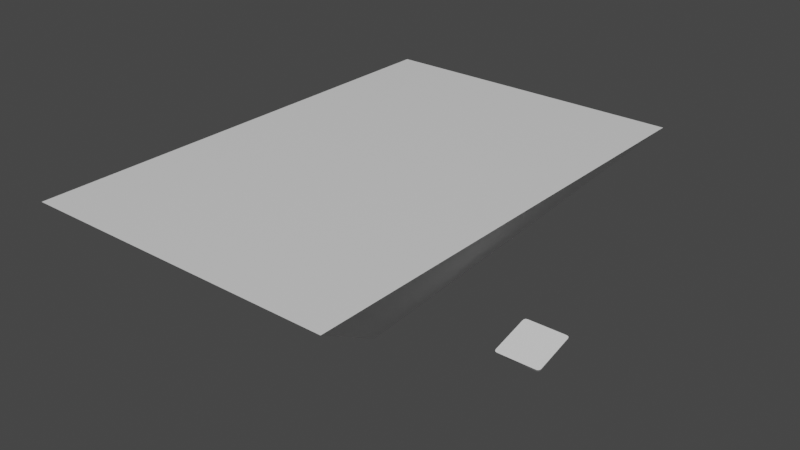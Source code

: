 # Source: Pass_code_lock.blend  (saved by Blender 4.1.24; exported with 4.5.12 LTS)
import bpy
from mathutils import Matrix  # noqa: F401  (used for matrix-valued properties, if any)

bpy.ops.wm.read_factory_settings(use_empty=True)
scene = bpy.context.scene
scene.name = 'Scene'

# ---- collections
col_collection = bpy.data.collections.new('Collection'); scene.collection.children.link(col_collection)

# ---- materials (node trees are filled in below, after node groups)
mat_buttons_001 = bpy.data.materials.new('Buttons.001')
mat_buttons_001.alpha_threshold = 0.0
mat_buttons_001.use_transparent_shadow = False
mat_buttons_001.line_color = (0.0, 0.0, 0.0, 1.0)
mat_box = bpy.data.materials.new('Box')
mat_box.alpha_threshold = 0.0
mat_box.use_transparent_shadow = False
mat_box.line_color = (0.0, 0.0, 0.0, 1.0)

# ---- node groups
ng_auto_smooth = bpy.data.node_groups.new('Auto Smooth', 'GeometryNodeTree')
_s = ng_auto_smooth.interface.new_socket(name='Geometry', in_out='OUTPUT', socket_type='NodeSocketGeometry')
_s = ng_auto_smooth.interface.new_socket(name='Geometry', in_out='INPUT', socket_type='NodeSocketGeometry')
_s = ng_auto_smooth.interface.new_socket(name='Angle', in_out='INPUT', socket_type='NodeSocketFloat')
_s.subtype = 'ANGLE'
_s.min_value = 0.0
_s.max_value = 3.142
ng_auto_smooth.is_modifier = True
_N = ng_auto_smooth.nodes; _L = ng_auto_smooth.links
n0 = _N.new('NodeGroupOutput'); n0.name = 'Group Output'; n0.location = (480, -100)
n1 = _N.new('NodeGroupInput'); n1.name = 'Group Input'; n1.location = (-420, -300)
n2 = _N.new('NodeGroupInput'); n2.name = 'Group Input.001'; n2.location = (-60, -100)
n3 = _N.new('GeometryNodeSetShadeSmooth'); n3.name = 'Set Shade Smooth'; n3.location = (120, -100)
n3.domain = 'EDGE'
n4 = _N.new('GeometryNodeSetShadeSmooth'); n4.name = 'Set Shade Smooth.001'; n4.location = (300, -100)
n5 = _N.new('GeometryNodeInputMeshEdgeAngle'); n5.name = 'Edge Angle'; n5.location = (-420, -220)
n6 = _N.new('GeometryNodeInputEdgeSmooth'); n6.name = 'Is Edge Smooth'; n6.location = (-60, -160)
n7 = _N.new('GeometryNodeInputShadeSmooth'); n7.name = 'Is Face Smooth'; n7.location = (-240, -340)
n8 = _N.new('FunctionNodeBooleanMath'); n8.name = 'Boolean Math'; n8.location = (-60, -220)
n9 = _N.new('FunctionNodeCompare'); n9.name = 'Compare'; n9.location = (-240, -180)
n9.operation = 'LESS_EQUAL'
_L.new(n5.outputs[0], n9.inputs[0])
_L.new(n4.outputs[0], n0.inputs[0])
_L.new(n1.outputs[1], n9.inputs[1])
_L.new(n9.outputs[0], n8.inputs[0])
_L.new(n7.outputs[0], n8.inputs[1])
_L.new(n2.outputs[0], n3.inputs[0])
_L.new(n6.outputs[0], n3.inputs[1])
_L.new(n3.outputs[0], n4.inputs[0])
_L.new(n8.outputs[0], n3.inputs[2])
n0.is_active_output = True

# ---- material node trees
mat_buttons_001.use_nodes = True; mat_buttons_001.node_tree.nodes.clear()
_N = mat_buttons_001.node_tree.nodes; _L = mat_buttons_001.node_tree.links
n0 = _N.new('ShaderNodeOutputMaterial'); n0.name = 'Material Output'; n0.location = (300, 300)
n1 = _N.new('ShaderNodeBsdfPrincipled'); n1.name = 'Principled BSDF'; n1.location = (10, 300)
n1.distribution = 'GGX'
n1.subsurface_method = 'BURLEY'
n1.inputs[2].default_value = 0.4
n1.inputs[3].default_value = 1.45
n1.inputs[27].default_value = (0.0, 0.0, 0.0, 1.0)
n1.inputs[28].default_value = 1.0
_L.new(n1.outputs[0], n0.inputs[0])
n0.is_active_output = True
mat_box.use_nodes = True; mat_box.node_tree.nodes.clear()
_N = mat_box.node_tree.nodes; _L = mat_box.node_tree.links
n0 = _N.new('ShaderNodeOutputMaterial'); n0.name = 'Material Output'; n0.location = (300, 300)
n1 = _N.new('ShaderNodeBsdfPrincipled'); n1.name = 'Principled BSDF'; n1.location = (10, 300)
n1.distribution = 'GGX'
n1.subsurface_method = 'BURLEY'
n1.inputs[2].default_value = 0.4
n1.inputs[3].default_value = 1.45
n1.inputs[27].default_value = (0.0, 0.0, 0.0, 1.0)
n1.inputs[28].default_value = 1.0
_L.new(n1.outputs[0], n0.inputs[0])
n0.is_active_output = True

# ---- world
world_world = bpy.data.worlds.new('World'); scene.world = world_world
world_world.use_nodes = True; world_world.node_tree.nodes.clear()
_N = world_world.node_tree.nodes; _L = world_world.node_tree.links
n0 = _N.new('ShaderNodeOutputWorld'); n0.name = 'World Output'; n0.location = (300, 300)
n1 = _N.new('ShaderNodeBackground'); n1.name = 'Background'; n1.location = (10, 300)
n1.inputs[0].default_value = (0.05088, 0.05088, 0.05088, 1.0)
_L.new(n1.outputs[0], n0.inputs[0])
n0.is_active_output = True
world_world.color = (0.05088, 0.05088, 0.05088)
world_world.use_sun_shadow = False
world_world.sun_shadow_jitter_overblur = 0.0

# ---- meshes
me_cube_014 = bpy.data.meshes.new('Cube.014')
me_cube_014.from_pydata([(-0.3667, 0.3202, -0.1001), (-0.3119, 0.375, -0.1001), (-0.3593, 0.3476, -0.1001), (-0.3393, 0.3676, -0.1001), (0.3119, 0.375, -0.1001), (0.3667, 0.3202, -0.1001), (0.3393, 0.3676, -0.1001), (0.3593, 0.3476, -0.1001), (0.3667, -0.3202, -0.09993), (0.3119, -0.375, -0.09992), (0.3593, -0.3476, -0.09992), (0.3393, -0.3677, -0.09992), (-0.3119, -0.375, -0.09992), (-0.3667, -0.3202, -0.09993), (-0.3393, -0.3677, -0.09992), (-0.3593, -0.3476, -0.09992), (0.4167, 0.3702, -8.114e-05), (0.3619, 0.425, -9.306e-05), (0.4093, 0.3976, -8.709e-05), (0.3893, 0.4177, -9.152e-05), (-0.3619, 0.425, -9.3e-05), (-0.4167, 0.3702, -8.096e-05), (-0.3893, 0.4177, -9.143e-05), (-0.4093, 0.3976, -8.698e-05), (-0.4167, -0.3702, 8.125e-05), (-0.3619, -0.425, 9.318e-05), (-0.4093, -0.3976, 8.717e-05), (-0.3893, -0.4177, 9.16e-05), (0.3619, -0.425, 9.312e-05), (0.4167, -0.3702, 8.107e-05), (0.3893, -0.4177, 9.151e-05), (0.4093, -0.3976, 8.705e-05)], [], [(0, 13, 24, 21), (0, 1, 5), (8, 5, 16, 29), (12, 9, 28, 25), (16, 5, 7, 18), (18, 7, 6, 19), (19, 6, 4, 17), (0, 21, 23, 2), (2, 23, 22, 3), (3, 22, 20, 1), (12, 25, 27, 14), (14, 27, 26, 15), (15, 26, 24, 13), (28, 9, 11, 30), (30, 11, 10, 31), (31, 10, 8, 29), (4, 1, 20, 17), (24, 25, 29), (29, 16, 21), (16, 18, 17), (18, 19, 17), (17, 20, 21), (20, 22, 21), (22, 23, 21), (21, 24, 29), (24, 26, 25), (26, 27, 25), (25, 28, 29), (28, 30, 29), (30, 31, 29), (16, 17, 21), (1, 4, 5), (4, 6, 5), (6, 7, 5), (5, 8, 13), (8, 10, 9), (10, 11, 9), (9, 12, 13), (12, 14, 13), (14, 15, 13), (13, 0, 5), (0, 2, 1), (2, 3, 1), (8, 9, 13)])
me_cube_014.polygons.foreach_set('use_smooth', [True] * 44)
_uv = me_cube_014.uv_layers.new(name='UVMap')
_uv.uv.foreach_set('vector', [0.4056, 0.3217, 0.4056, 0.2505, 0.4139, 0.245, 0.4139, 0.3272, 0.4056, 0.3217, 0.3964, 0.3278, 0.2833, 0.3217, 0.2833, 0.2505, 0.2833, 0.3217, 0.275, 0.3272, 0.275, 0.245, 0.3964, 0.2444, 0.2925, 0.2444, 0.2841, 0.2389, 0.4048, 0.2389, 0.275, 0.3272, 0.2833, 0.3217, 0.2839, 0.3247, 0.2752, 0.3303, 0.2752, 0.3303, 0.2839, 0.3247, 0.2879, 0.3274, 0.2796, 0.3332, 0.2796, 0.3332, 0.2879, 0.3274, 0.2925, 0.3278, 0.2841, 0.3333, 0.4056, 0.3217, 0.4139, 0.3272, 0.4136, 0.3303, 0.405, 0.3247, 0.405, 0.3247, 0.4136, 0.3303, 0.4093, 0.3332, 0.401, 0.3274, 0.401, 0.3274, 0.4093, 0.3332, 0.4048, 0.3333, 0.3964, 0.3278, 0.3964, 0.2444, 0.4048, 0.2389, 0.4093, 0.2391, 0.401, 0.2448, 0.401, 0.2448, 0.4093, 0.2391, 0.4136, 0.2419, 0.405, 0.2475, 0.405, 0.2475, 0.4136, 0.2419, 0.4139, 0.245, 0.4056, 0.2505, 0.2841, 0.2389, 0.2925, 0.2444, 0.2879, 0.2448, 0.2796, 0.2391, 0.2796, 0.2391, 0.2879, 0.2448, 0.2839, 0.2475, 0.2752, 0.2419, 0.2752, 0.2419, 0.2839, 0.2475, 0.2833, 0.2505, 0.275, 0.245, 0.2925, 0.3278, 0.3964, 0.3278, 0.4048, 0.3333, 0.2841, 0.3333, 0.4139, 0.245, 0.4048, 0.2389, 0.275, 0.245, 0.275, 0.245, 0.275, 0.3272, 0.4139, 0.3272, 0.275, 0.3272, 0.2752, 0.3303, 0.2841, 0.3333, 0.2752, 0.3303, 0.2796, 0.3332, 0.2841, 0.3333, 0.2841, 0.3333, 0.4048, 0.3333, 0.4139, 0.3272, 0.4048, 0.3333, 0.4093, 0.3332, 0.4139, 0.3272, 0.4093, 0.3332, 0.4136, 0.3303, 0.4139, 0.3272, 0.4139, 0.3272, 0.4139, 0.245, 0.275, 0.245, 0.4139, 0.245, 0.4136, 0.2419, 0.4048, 0.2389, 0.4136, 0.2419, 0.4093, 0.2391, 0.4048, 0.2389, 0.4048, 0.2389, 0.2841, 0.2389, 0.275, 0.245, 0.2841, 0.2389, 0.2796, 0.2391, 0.275, 0.245, 0.2796, 0.2391, 0.2752, 0.2419, 0.275, 0.245, 0.275, 0.3272, 0.2841, 0.3333, 0.4139, 0.3272, 0.3964, 0.3278, 0.2925, 0.3278, 0.2833, 0.3217, 0.2925, 0.3278, 0.2879, 0.3274, 0.2833, 0.3217, 0.2879, 0.3274, 0.2839, 0.3247, 0.2833, 0.3217, 0.2833, 0.3217, 0.2833, 0.2505, 0.4056, 0.2505, 0.2833, 0.2505, 0.2839, 0.2475, 0.2925, 0.2444, 0.2839, 0.2475, 0.2879, 0.2448, 0.2925, 0.2444, 0.2925, 0.2444, 0.3964, 0.2444, 0.4056, 0.2505, 0.3964, 0.2444, 0.401, 0.2448, 0.4056, 0.2505, 0.401, 0.2448, 0.405, 0.2475, 0.4056, 0.2505, 0.4056, 0.2505, 0.4056, 0.3217, 0.2833, 0.3217, 0.4056, 0.3217, 0.405, 0.3247, 0.3964, 0.3278, 0.405, 0.3247, 0.401, 0.3274, 0.3964, 0.3278, 0.2833, 0.2505, 0.2925, 0.2444, 0.4056, 0.2505])
me_cube_014.materials.append(mat_buttons_001)
me_cube_014.use_remesh_preserve_volume = False
me_cube_014.use_remesh_preserve_attributes = False
me_cube_014.use_mirror_vertex_groups = False
me_cube_014.update()
me_cube = bpy.data.meshes.new('Cube')
me_cube.from_pydata([(-3.0, -4.5, 3.934e-07), (3.0, -4.5, 3.934e-07), (-3.0, 4.5, -3.934e-07), (3.0, 4.5, -3.934e-07), (1.4, -1.688, -2.003), (1.38, 2.946, -0.8281), (-1.38, 2.946, -0.8281), (-1.4, -1.688, -2.003), (-1.4, 2.0, -1.084), (1.4, 2.0, -1.084), (-1.38, 2.208, -1.012), (-1.5, -1.785, -2.027), (1.5, -1.785, -2.027), (1.38, 2.208, -1.012), (-1.4, 1.078, -1.314), (-1.4, 0.156, -1.544), (-1.4, -0.7658, -1.773), (1.4, -0.7658, -1.773), (1.4, 0.156, -1.544), (1.4, 1.078, -1.314), (-0.4667, -1.688, -2.003), (0.4667, -1.688, -2.003), (0.4667, 2.0, -1.084), (-0.4667, 2.0, -1.084), (0.4667, 1.078, -1.314), (-0.4667, 1.078, -1.314), (0.4667, 0.156, -1.544), (-0.4667, 0.156, -1.544), (0.4667, -0.7658, -1.773), (-0.4667, -0.7658, -1.773), (-1.5, 3.067, -0.8185), (1.5, 3.067, -0.8185), (1.5, 2.097, -1.06), (-1.5, 2.097, -1.06), (-1.4, 2.97, -0.8427), (1.4, 2.97, -0.8427), (1.4, 2.194, -1.036), (-1.4, 2.194, -1.036), (1.35, -0.8675, -1.799), (1.295, -0.8144, -1.785), (1.385, -0.78, -1.777), (1.343, -0.8409, -1.792), (1.323, -0.8215, -1.787), (0.5714, -0.8144, -1.785), (0.5167, -0.8675, -1.799), (0.4813, -0.78, -1.777), (0.5441, -0.8215, -1.787), (0.524, -0.8409, -1.792), (0.5167, -1.586, -1.978), (0.5714, -1.639, -1.991), (0.4813, -1.673, -1.999), (0.524, -1.613, -1.984), (0.5441, -1.632, -1.989), (1.295, -1.639, -1.991), (1.35, -1.586, -1.978), (1.385, -1.673, -1.999), (1.323, -1.632, -1.989), (1.343, -1.613, -1.984), (1.35, 1.898, -1.11), (1.295, 1.951, -1.097), (1.385, 1.985, -1.088), (1.343, 1.925, -1.103), (1.323, 1.944, -1.098), (0.5714, 1.951, -1.097), (0.5167, 1.898, -1.11), (0.4813, 1.985, -1.088), (0.5441, 1.944, -1.098), (0.524, 1.925, -1.103), (0.5167, 1.179, -1.289), (0.5714, 1.126, -1.302), (0.4813, 1.092, -1.311), (0.524, 1.153, -1.295), (0.5441, 1.133, -1.3), (1.295, 1.126, -1.302), (1.35, 1.179, -1.289), (1.385, 1.092, -1.311), (1.323, 1.133, -1.3), (1.343, 1.153, -1.295), (1.35, 0.9762, -1.339), (1.295, 1.029, -1.326), (1.385, 1.064, -1.318), (1.343, 1.003, -1.333), (1.323, 1.022, -1.328), (0.5714, 1.029, -1.326), (0.5167, 0.9762, -1.339), (0.4813, 1.064, -1.318), (0.5441, 1.022, -1.328), (0.524, 1.003, -1.333), (0.5167, 0.2577, -1.518), (0.5714, 0.2045, -1.532), (0.4813, 0.1702, -1.54), (0.524, 0.2311, -1.525), (0.5441, 0.2116, -1.53), (1.295, 0.2045, -1.532), (1.35, 0.2577, -1.518), (1.385, 0.1702, -1.54), (1.323, 0.2116, -1.53), (1.343, 0.2311, -1.525), (1.35, 0.05433, -1.569), (1.295, 0.1075, -1.556), (1.385, 0.1418, -1.547), (1.343, 0.0809, -1.562), (1.323, 0.1004, -1.558), (0.5714, 0.1075, -1.556), (0.5167, 0.05433, -1.569), (0.4813, 0.1418, -1.547), (0.5441, 0.1004, -1.558), (0.524, 0.0809, -1.562), (0.5167, -0.6642, -1.748), (0.5714, -0.7173, -1.761), (0.4813, -0.7516, -1.77), (0.524, -0.6907, -1.755), (0.5441, -0.7102, -1.759), (1.295, -0.7173, -1.761), (1.35, -0.6642, -1.748), (1.385, -0.7516, -1.77), (1.323, -0.7102, -1.759), (1.343, -0.6907, -1.755), (-0.5167, 0.05433, -1.569), (-0.5714, 0.1075, -1.556), (-0.4813, 0.1418, -1.547), (-0.524, 0.0809, -1.562), (-0.5441, 0.1004, -1.558), (-1.295, 0.1075, -1.556), (-1.35, 0.05433, -1.569), (-1.385, 0.1418, -1.547), (-1.323, 0.1004, -1.558), (-1.343, 0.0809, -1.562), (-1.35, -0.6642, -1.748), (-1.295, -0.7173, -1.761), (-1.385, -0.7516, -1.77), (-1.343, -0.6907, -1.755), (-1.323, -0.7102, -1.759), (-0.5714, -0.7173, -1.761), (-0.5167, -0.6642, -1.748), (-0.4813, -0.7516, -1.77), (-0.5441, -0.7102, -1.759), (-0.524, -0.6907, -1.755), (0.4167, 0.05433, -1.569), (0.3619, 0.1075, -1.556), (0.452, 0.1418, -1.547), (0.4093, 0.0809, -1.562), (0.3893, 0.1004, -1.558), (-0.3619, 0.1075, -1.556), (-0.4167, 0.05433, -1.569), (-0.452, 0.1418, -1.547), (-0.3893, 0.1004, -1.558), (-0.4093, 0.0809, -1.562), (-0.4167, -0.6642, -1.748), (-0.3619, -0.7173, -1.761), (-0.452, -0.7516, -1.77), (-0.4093, -0.6907, -1.755), (-0.3893, -0.7102, -1.759), (0.3619, -0.7173, -1.761), (0.4167, -0.6642, -1.748), (0.452, -0.7516, -1.77), (0.3893, -0.7102, -1.759), (0.4093, -0.6907, -1.755), (-0.5167, 0.9762, -1.339), (-0.5714, 1.029, -1.326), (-0.4813, 1.064, -1.318), (-0.524, 1.003, -1.333), (-0.5441, 1.022, -1.328), (-1.295, 1.029, -1.326), (-1.35, 0.9762, -1.339), (-1.385, 1.064, -1.318), (-1.323, 1.022, -1.328), (-1.343, 1.003, -1.333), (-1.35, 0.2577, -1.518), (-1.295, 0.2045, -1.532), (-1.385, 0.1702, -1.54), (-1.343, 0.2311, -1.525), (-1.323, 0.2116, -1.53), (-0.5714, 0.2045, -1.532), (-0.5167, 0.2577, -1.518), (-0.4813, 0.1702, -1.54), (-0.5441, 0.2116, -1.53), (-0.524, 0.2311, -1.525), (0.4167, 0.9762, -1.339), (0.3619, 1.029, -1.326), (0.452, 1.064, -1.318), (0.4093, 1.003, -1.333), (0.3893, 1.022, -1.328), (-0.3619, 1.029, -1.326), (-0.4167, 0.9762, -1.339), (-0.452, 1.064, -1.318), (-0.3893, 1.022, -1.328), (-0.4093, 1.003, -1.333), (-0.4167, 0.2577, -1.518), (-0.3619, 0.2045, -1.532), (-0.452, 0.1702, -1.54), (-0.4093, 0.2311, -1.525), (-0.3893, 0.2116, -1.53), (0.3619, 0.2045, -1.532), (0.4167, 0.2577, -1.518), (0.452, 0.1702, -1.54), (0.3893, 0.2116, -1.53), (0.4093, 0.2311, -1.525), (-0.5167, 1.898, -1.11), (-0.5714, 1.951, -1.097), (-0.4813, 1.985, -1.088), (-0.524, 1.925, -1.103), (-0.5441, 1.944, -1.098), (-1.295, 1.951, -1.097), (-1.35, 1.898, -1.11), (-1.385, 1.985, -1.088), (-1.323, 1.944, -1.098), (-1.343, 1.925, -1.103), (-1.35, 1.179, -1.289), (-1.295, 1.126, -1.302), (-1.385, 1.092, -1.311), (-1.343, 1.153, -1.295), (-1.323, 1.133, -1.3), (-0.5714, 1.126, -1.302), (-0.5167, 1.179, -1.289), (-0.4813, 1.092, -1.311), (-0.5441, 1.133, -1.3), (-0.524, 1.153, -1.295), (0.4167, 1.898, -1.11), (0.3619, 1.951, -1.097), (0.452, 1.985, -1.088), (0.4093, 1.925, -1.103), (0.3893, 1.944, -1.098), (-0.3619, 1.951, -1.097), (-0.4167, 1.898, -1.11), (-0.452, 1.985, -1.088), (-0.3893, 1.944, -1.098), (-0.4093, 1.925, -1.103), (-0.4167, 1.179, -1.289), (-0.3619, 1.126, -1.302), (-0.452, 1.092, -1.311), (-0.4093, 1.153, -1.295), (-0.3893, 1.133, -1.3), (0.3619, 1.126, -1.302), (0.4167, 1.179, -1.289), (0.452, 1.092, -1.311), (0.3893, 1.133, -1.3), (0.4093, 1.153, -1.295), (-0.5167, -0.8675, -1.799), (-0.5714, -0.8144, -1.785), (-0.4813, -0.78, -1.777), (-0.524, -0.8409, -1.792), (-0.5441, -0.8215, -1.787), (-1.295, -0.8144, -1.785), (-1.35, -0.8675, -1.799), (-1.385, -0.78, -1.777), (-1.323, -0.8215, -1.787), (-1.343, -0.8409, -1.792), (-1.35, -1.586, -1.978), (-1.295, -1.639, -1.991), (-1.385, -1.673, -1.999), (-1.343, -1.613, -1.984), (-1.323, -1.632, -1.989), (-0.5714, -1.639, -1.991), (-0.5167, -1.586, -1.978), (-0.4813, -1.673, -1.999), (-0.5441, -1.632, -1.989), (-0.524, -1.613, -1.984), (0.4167, -0.8675, -1.799), (0.3619, -0.8144, -1.785), (0.452, -0.78, -1.777), (0.4093, -0.8409, -1.792), (0.3893, -0.8215, -1.787), (-0.3619, -0.8144, -1.785), (-0.4167, -0.8675, -1.799), (-0.452, -0.78, -1.777), (-0.3893, -0.8215, -1.787), (-0.4093, -0.8409, -1.792), (-0.4167, -1.586, -1.978), (-0.3619, -1.639, -1.991), (-0.452, -1.673, -1.999), (-0.4093, -1.613, -1.984), (-0.3893, -1.632, -1.989), (0.3619, -1.639, -1.991), (0.4167, -1.586, -1.978), (0.452, -1.673, -1.999), (0.3893, -1.632, -1.989), (0.4093, -1.613, -1.984), (1.288, -0.9221, -1.51), (1.233, -0.869, -1.497), (1.28, -0.8956, -1.504), (1.26, -0.8761, -1.499), (0.5092, -0.869, -1.497), (0.4544, -0.9221, -1.51), (0.4818, -0.8761, -1.499), (0.4618, -0.8956, -1.504), (0.4544, -1.641, -1.689), (0.5092, -1.694, -1.702), (0.4618, -1.667, -1.696), (0.4818, -1.687, -1.701), (1.233, -1.694, -1.702), (1.288, -1.641, -1.689), (1.26, -1.687, -1.701), (1.28, -1.667, -1.696), (1.288, 1.843, -0.8214), (1.233, 1.897, -0.8082), (1.28, 1.87, -0.8148), (1.26, 1.889, -0.8099), (0.5092, 1.897, -0.8082), (0.4544, 1.843, -0.8214), (0.4818, 1.889, -0.8099), (0.4618, 1.87, -0.8148), (0.4544, 1.125, -1.0), (0.5092, 1.072, -1.014), (0.4618, 1.098, -1.007), (0.4818, 1.079, -1.012), (1.233, 1.072, -1.014), (1.288, 1.125, -1.0), (1.26, 1.079, -1.012), (1.28, 1.098, -1.007), (1.288, 0.9215, -1.051), (1.233, 0.9747, -1.038), (1.28, 0.9481, -1.044), (1.26, 0.9676, -1.04), (0.5092, 0.9747, -1.038), (0.4544, 0.9215, -1.051), (0.4818, 0.9676, -1.04), (0.4618, 0.9481, -1.044), (0.4544, 0.203, -1.23), (0.5092, 0.1499, -1.243), (0.4618, 0.1764, -1.237), (0.4818, 0.157, -1.241), (1.233, 0.1499, -1.243), (1.288, 0.203, -1.23), (1.26, 0.157, -1.241), (1.28, 0.1764, -1.237), (1.288, -0.0003081, -1.281), (1.233, 0.05284, -1.267), (1.28, 0.02627, -1.274), (1.26, 0.04572, -1.269), (0.5092, 0.05284, -1.267), (0.4544, -0.0003084, -1.281), (0.4818, 0.04572, -1.269), (0.4618, 0.02627, -1.274), (0.4544, -0.7188, -1.46), (0.5092, -0.772, -1.473), (0.4618, -0.7454, -1.466), (0.4818, -0.7648, -1.471), (1.233, -0.772, -1.473), (1.288, -0.7188, -1.46), (1.26, -0.7648, -1.471), (1.28, -0.7454, -1.466), (-0.5789, -0.0003088, -1.281), (-0.6337, 0.05284, -1.267), (-0.5862, 0.02627, -1.274), (-0.6063, 0.04572, -1.269), (-1.357, 0.05284, -1.267), (-1.412, -0.0003091, -1.281), (-1.385, 0.04572, -1.269), (-1.405, 0.02627, -1.274), (-1.412, -0.7188, -1.46), (-1.357, -0.772, -1.473), (-1.405, -0.7454, -1.466), (-1.385, -0.7648, -1.471), (-0.6337, -0.772, -1.473), (-0.5789, -0.7188, -1.46), (-0.6063, -0.7648, -1.471), (-0.5862, -0.7454, -1.466), (0.3544, -0.0003085, -1.281), (0.2997, 0.05284, -1.267), (0.3471, 0.02627, -1.274), (0.327, 0.04572, -1.269), (-0.4241, 0.05284, -1.267), (-0.4789, -0.0003088, -1.281), (-0.4515, 0.04572, -1.269), (-0.4716, 0.02627, -1.274), (-0.4789, -0.7188, -1.46), (-0.4241, -0.772, -1.473), (-0.4716, -0.7454, -1.466), (-0.4515, -0.7648, -1.471), (0.2997, -0.772, -1.473), (0.3544, -0.7188, -1.46), (0.327, -0.7648, -1.471), (0.3471, -0.7454, -1.466), (-0.5789, 0.9215, -1.051), (-0.6337, 0.9747, -1.038), (-0.5862, 0.9481, -1.044), (-0.6063, 0.9676, -1.04), (-1.357, 0.9747, -1.038), (-1.412, 0.9215, -1.051), (-1.385, 0.9675, -1.04), (-1.405, 0.9481, -1.044), (-1.412, 0.203, -1.23), (-1.357, 0.1499, -1.243), (-1.405, 0.1764, -1.237), (-1.385, 0.157, -1.241), (-0.6337, 0.1499, -1.243), (-0.5789, 0.203, -1.23), (-0.6063, 0.157, -1.241), (-0.5862, 0.1764, -1.237), (0.3544, 0.9215, -1.051), (0.2997, 0.9747, -1.038), (0.3471, 0.9481, -1.044), (0.327, 0.9676, -1.04), (-0.4241, 0.9747, -1.038), (-0.4789, 0.9215, -1.051), (-0.4515, 0.9676, -1.04), (-0.4716, 0.9481, -1.044), (-0.4789, 0.203, -1.23), (-0.4241, 0.1499, -1.243), (-0.4716, 0.1764, -1.237), (-0.4515, 0.157, -1.241), (0.2997, 0.1499, -1.243), (0.3544, 0.203, -1.23), (0.327, 0.157, -1.241), (0.3471, 0.1764, -1.237), (-0.5789, 1.843, -0.8214), (-0.6337, 1.897, -0.8082), (-0.5862, 1.87, -0.8148), (-0.6063, 1.889, -0.8099), (-1.357, 1.897, -0.8082), (-1.412, 1.843, -0.8214), (-1.385, 1.889, -0.8099), (-1.405, 1.87, -0.8148), (-1.412, 1.125, -1.0), (-1.357, 1.072, -1.014), (-1.405, 1.098, -1.007), (-1.385, 1.079, -1.012), (-0.6337, 1.072, -1.014), (-0.5789, 1.125, -1.0), (-0.6063, 1.079, -1.012), (-0.5862, 1.098, -1.007), (0.3544, 1.843, -0.8214), (0.2997, 1.897, -0.8082), (0.3471, 1.87, -0.8148), (0.327, 1.889, -0.8099), (-0.4241, 1.897, -0.8082), (-0.4789, 1.843, -0.8214), (-0.4515, 1.889, -0.8099), (-0.4716, 1.87, -0.8148), (-0.4789, 1.125, -1.0), (-0.4241, 1.072, -1.014), (-0.4716, 1.098, -1.007), (-0.4515, 1.079, -1.012), (0.2997, 1.072, -1.014), (0.3544, 1.125, -1.0), (0.327, 1.079, -1.012), (0.3471, 1.098, -1.007), (-0.5789, -0.9221, -1.51), (-0.6337, -0.869, -1.497), (-0.5862, -0.8956, -1.504), (-0.6063, -0.8761, -1.499), (-1.357, -0.869, -1.497), (-1.412, -0.9221, -1.51), (-1.385, -0.8761, -1.499), (-1.405, -0.8956, -1.504), (-1.412, -1.641, -1.689), (-1.357, -1.694, -1.702), (-1.405, -1.667, -1.696), (-1.385, -1.687, -1.701), (-0.6337, -1.694, -1.702), (-0.5789, -1.641, -1.689), (-0.6063, -1.687, -1.701), (-0.5862, -1.667, -1.696), (0.3544, -0.9221, -1.51), (0.2997, -0.869, -1.497), (0.3471, -0.8956, -1.504), (0.327, -0.8761, -1.499), (-0.4241, -0.869, -1.497), (-0.4789, -0.9221, -1.51), (-0.4515, -0.8761, -1.499), (-0.4716, -0.8956, -1.504), (-0.4789, -1.641, -1.689), (-0.4241, -1.694, -1.702), (-0.4716, -1.667, -1.696), (-0.4515, -1.687, -1.701), (0.2997, -1.694, -1.702), (0.3544, -1.641, -1.689), (0.327, -1.687, -1.701), (0.3471, -1.667, -1.696)], [], [(30, 2, 3, 31), (1, 12, 3), (2, 0, 1, 3), (0, 11, 12, 1), (30, 33, 11, 2), (6, 5, 13, 10), (8, 14, 15, 16, 7, 11, 33), (7, 20, 21, 4, 12, 11), (4, 17, 18, 19, 9, 32, 12), (9, 22, 23, 8, 33, 32), (17, 4, 55, 54, 38, 40), (21, 28, 45, 44, 48, 50), (22, 9, 60, 59, 63, 65), (4, 21, 50, 49, 53, 55), (9, 19, 75, 74, 58, 60), (24, 22, 65, 64, 68, 70), (24, 19, 80, 79, 83, 85), (19, 24, 70, 69, 73, 75), (19, 18, 95, 94, 78, 80), (26, 24, 85, 84, 88, 90), (26, 18, 100, 99, 103, 105), (18, 26, 90, 89, 93, 95), (18, 17, 115, 114, 98, 100), (28, 26, 105, 104, 108, 110), (15, 27, 120, 119, 123, 125), (17, 28, 110, 109, 113, 115), (27, 29, 135, 134, 118, 120), (16, 15, 125, 124, 128, 130), (27, 26, 140, 139, 143, 145), (29, 16, 130, 129, 133, 135), (26, 28, 155, 154, 138, 140), (29, 27, 145, 144, 148, 150), (14, 25, 160, 159, 163, 165), (28, 29, 150, 149, 153, 155), (25, 27, 175, 174, 158, 160), (15, 14, 165, 164, 168, 170), (25, 24, 180, 179, 183, 185), (27, 15, 170, 169, 173, 175), (24, 26, 195, 194, 178, 180), (27, 25, 185, 184, 188, 190), (8, 23, 200, 199, 203, 205), (26, 27, 190, 189, 193, 195), (23, 25, 215, 214, 198, 200), (14, 8, 205, 204, 208, 210), (23, 22, 220, 219, 223, 225), (25, 14, 210, 209, 213, 215), (22, 24, 235, 234, 218, 220), (25, 23, 225, 224, 228, 230), (16, 29, 240, 239, 243, 245), (24, 25, 230, 229, 233, 235), (29, 20, 255, 254, 238, 240), (7, 16, 245, 244, 248, 250), (29, 28, 260, 259, 263, 265), (20, 7, 250, 249, 253, 255), (28, 21, 275, 274, 258, 260), (20, 29, 265, 264, 268, 270), (21, 20, 270, 269, 273, 275), (35, 34, 30, 31), (36, 35, 31, 32), (34, 37, 33, 30), (37, 36, 32, 33), (5, 6, 34, 35), (13, 5, 35, 36), (6, 10, 37, 34), (10, 13, 36, 37), (28, 17, 40, 39, 43, 45), (38, 41, 40), (41, 42, 40), (42, 39, 40), (43, 46, 45), (46, 47, 45), (47, 44, 45), (48, 51, 50), (51, 52, 50), (52, 49, 50), (53, 56, 55), (56, 57, 55), (57, 54, 55), (58, 61, 60), (61, 62, 60), (62, 59, 60), (63, 66, 65), (66, 67, 65), (67, 64, 65), (68, 71, 70), (71, 72, 70), (72, 69, 70), (73, 76, 75), (76, 77, 75), (77, 74, 75), (78, 81, 80), (81, 82, 80), (82, 79, 80), (83, 86, 85), (86, 87, 85), (87, 84, 85), (88, 91, 90), (91, 92, 90), (92, 89, 90), (93, 96, 95), (96, 97, 95), (97, 94, 95), (98, 101, 100), (101, 102, 100), (102, 99, 100), (103, 106, 105), (106, 107, 105), (107, 104, 105), (108, 111, 110), (111, 112, 110), (112, 109, 110), (113, 116, 115), (116, 117, 115), (117, 114, 115), (118, 121, 120), (121, 122, 120), (122, 119, 120), (123, 126, 125), (126, 127, 125), (127, 124, 125), (128, 131, 130), (131, 132, 130), (132, 129, 130), (133, 136, 135), (136, 137, 135), (137, 134, 135), (138, 141, 140), (141, 142, 140), (142, 139, 140), (143, 146, 145), (146, 147, 145), (147, 144, 145), (148, 151, 150), (151, 152, 150), (152, 149, 150), (153, 156, 155), (156, 157, 155), (157, 154, 155), (158, 161, 160), (161, 162, 160), (162, 159, 160), (163, 166, 165), (166, 167, 165), (167, 164, 165), (168, 171, 170), (171, 172, 170), (172, 169, 170), (173, 176, 175), (176, 177, 175), (177, 174, 175), (178, 181, 180), (181, 182, 180), (182, 179, 180), (183, 186, 185), (186, 187, 185), (187, 184, 185), (188, 191, 190), (191, 192, 190), (192, 189, 190), (193, 196, 195), (196, 197, 195), (197, 194, 195), (198, 201, 200), (201, 202, 200), (202, 199, 200), (203, 206, 205), (206, 207, 205), (207, 204, 205), (208, 211, 210), (211, 212, 210), (212, 209, 210), (213, 216, 215), (216, 217, 215), (217, 214, 215), (218, 221, 220), (221, 222, 220), (222, 219, 220), (223, 226, 225), (226, 227, 225), (227, 224, 225), (228, 231, 230), (231, 232, 230), (232, 229, 230), (233, 236, 235), (236, 237, 235), (237, 234, 235), (238, 241, 240), (241, 242, 240), (242, 239, 240), (243, 246, 245), (246, 247, 245), (247, 244, 245), (248, 251, 250), (251, 252, 250), (252, 249, 250), (253, 256, 255), (256, 257, 255), (257, 254, 255), (258, 261, 260), (261, 262, 260), (262, 259, 260), (263, 266, 265), (266, 267, 265), (267, 264, 265), (268, 271, 270), (271, 272, 270), (272, 269, 270), (273, 276, 275), (276, 277, 275), (277, 274, 275), (2, 11, 0), (3, 12, 32, 31), (151, 148, 366, 368), (41, 38, 278, 280), (168, 164, 379, 382), (262, 261, 456, 457), (152, 151, 368, 369), (42, 41, 280, 281), (158, 174, 387, 374), (259, 262, 457, 455), (149, 152, 369, 367), (226, 223, 426, 428), (39, 42, 281, 279), (173, 169, 383, 386), (116, 113, 338, 340), (227, 226, 428, 429), (183, 179, 391, 394), (117, 116, 340, 341), (224, 227, 429, 427), (188, 184, 395, 398), (114, 117, 341, 339), (191, 188, 398, 400), (81, 78, 310, 312), (178, 194, 403, 390), (192, 191, 400, 401), (82, 81, 312, 313), (193, 189, 399, 402), (189, 192, 401, 399), (266, 263, 458, 460), (79, 82, 313, 311), (156, 153, 370, 372), (46, 43, 282, 284), (203, 199, 407, 410), (267, 266, 460, 461), (157, 156, 372, 373), (47, 46, 284, 285), (208, 204, 411, 414), (264, 267, 461, 459), (154, 157, 373, 371), (231, 228, 430, 432), (44, 47, 285, 283), (198, 214, 419, 406), (121, 118, 342, 344), (232, 231, 432, 433), (213, 209, 415, 418), (122, 121, 344, 345), (229, 232, 433, 431), (223, 219, 423, 426), (119, 122, 345, 343), (196, 193, 402, 404), (86, 83, 314, 316), (228, 224, 427, 430), (197, 196, 404, 405), (87, 86, 316, 317), (218, 234, 435, 422), (194, 197, 405, 403), (271, 268, 462, 464), (84, 87, 317, 315), (161, 158, 374, 376), (51, 48, 286, 288), (233, 229, 431, 434), (272, 271, 464, 465), (162, 161, 376, 377), (52, 51, 288, 289), (243, 239, 439, 442), (269, 272, 465, 463), (159, 162, 377, 375), (236, 233, 434, 436), (49, 52, 289, 287), (248, 244, 443, 446), (126, 123, 346, 348), (237, 236, 436, 437), (238, 254, 451, 438), (127, 126, 348, 349), (234, 237, 437, 435), (253, 249, 447, 450), (124, 127, 349, 347), (201, 198, 406, 408), (91, 88, 318, 320), (263, 259, 455, 458), (202, 201, 408, 409), (92, 91, 320, 321), (268, 264, 459, 462), (199, 202, 409, 407), (276, 273, 466, 468), (89, 92, 321, 319), (166, 163, 378, 380), (56, 53, 290, 292), (258, 274, 467, 454), (277, 276, 468, 469), (167, 166, 380, 381), (57, 56, 292, 293), (273, 269, 463, 466), (274, 277, 469, 467), (164, 167, 381, 379), (241, 238, 438, 440), (54, 57, 293, 291), (131, 128, 350, 352), (242, 241, 440, 441), (132, 131, 352, 353), (239, 242, 441, 439), (129, 132, 353, 351), (206, 203, 410, 412), (96, 93, 322, 324), (207, 206, 412, 413), (43, 39, 279, 282), (97, 96, 324, 325), (204, 207, 413, 411), (48, 44, 283, 286), (94, 97, 325, 323), (171, 168, 382, 384), (61, 58, 294, 296), (38, 54, 291, 278), (172, 171, 384, 385), (62, 61, 296, 297), (53, 49, 287, 290), (169, 172, 385, 383), (246, 243, 442, 444), (59, 62, 297, 295), (136, 133, 354, 356), (63, 59, 295, 298), (247, 246, 444, 445), (137, 136, 356, 357), (68, 64, 299, 302), (244, 247, 445, 443), (134, 137, 357, 355), (211, 208, 414, 416), (58, 74, 307, 294), (101, 98, 326, 328), (212, 211, 416, 417), (73, 69, 303, 306), (102, 101, 328, 329), (209, 212, 417, 415), (83, 79, 311, 314), (99, 102, 329, 327), (176, 173, 386, 388), (66, 63, 298, 300), (88, 84, 315, 318), (177, 176, 388, 389), (67, 66, 300, 301), (78, 94, 323, 310), (174, 177, 389, 387), (251, 248, 446, 448), (64, 67, 301, 299), (141, 138, 358, 360), (93, 89, 319, 322), (252, 251, 448, 449), (142, 141, 360, 361), (103, 99, 327, 330), (249, 252, 449, 447), (139, 142, 361, 359), (216, 213, 418, 420), (108, 104, 331, 334), (106, 103, 330, 332), (217, 216, 420, 421), (98, 114, 339, 326), (107, 106, 332, 333), (214, 217, 421, 419), (113, 109, 335, 338), (104, 107, 333, 331), (181, 178, 390, 392), (71, 68, 302, 304), (123, 119, 343, 346), (182, 181, 392, 393), (72, 71, 304, 305), (128, 124, 347, 350), (179, 182, 393, 391), (256, 253, 450, 452), (69, 72, 305, 303), (146, 143, 362, 364), (118, 134, 355, 342), (257, 256, 452, 453), (147, 146, 364, 365), (133, 129, 351, 354), (254, 257, 453, 451), (144, 147, 365, 363), (221, 218, 422, 424), (143, 139, 359, 362), (111, 108, 334, 336), (222, 221, 424, 425), (148, 144, 363, 366), (112, 111, 336, 337), (219, 222, 425, 423), (138, 154, 371, 358), (109, 112, 337, 335), (186, 183, 394, 396), (76, 73, 306, 308), (153, 149, 367, 370), (187, 186, 396, 397), (77, 76, 308, 309), (163, 159, 375, 378), (184, 187, 397, 395), (261, 258, 454, 456), (74, 77, 309, 307), (291, 287, 286), (307, 303, 302), (323, 319, 318), (339, 335, 334), (355, 351, 350), (371, 367, 366), (387, 383, 382), (403, 399, 398), (419, 415, 414), (435, 431, 430), (451, 447, 446), (467, 463, 462), (280, 278, 279), (278, 291, 283), (291, 293, 292), (292, 290, 291), (290, 287, 291), (287, 289, 288), (288, 286, 287), (286, 283, 291), (283, 285, 284), (284, 282, 283), (282, 279, 283), (279, 281, 280), (278, 283, 279), (296, 294, 295), (294, 307, 299), (307, 309, 308), (308, 306, 307), (306, 303, 307), (303, 305, 304), (304, 302, 303), (302, 299, 307), (299, 301, 300), (300, 298, 299), (298, 295, 299), (295, 297, 296), (294, 299, 295), (312, 310, 311), (310, 323, 315), (323, 325, 324), (324, 322, 323), (322, 319, 323), (319, 321, 320), (320, 318, 319), (318, 315, 323), (315, 317, 316), (316, 314, 315), (314, 311, 315), (311, 313, 312), (310, 315, 311), (328, 326, 327), (326, 339, 331), (339, 341, 340), (340, 338, 339), (338, 335, 339), (335, 337, 336), (336, 334, 335), (334, 331, 339), (331, 333, 332), (332, 330, 331), (330, 327, 331), (327, 329, 328), (326, 331, 327), (344, 342, 343), (342, 355, 347), (355, 357, 356), (356, 354, 355), (354, 351, 355), (351, 353, 352), (352, 350, 351), (350, 347, 355), (347, 349, 348), (348, 346, 347), (346, 343, 347), (343, 345, 344), (342, 347, 343), (360, 358, 359), (358, 371, 363), (371, 373, 372), (372, 370, 371), (370, 367, 371), (367, 369, 368), (368, 366, 367), (366, 363, 371), (363, 365, 364), (364, 362, 363), (362, 359, 363), (359, 361, 360), (358, 363, 359), (376, 374, 375), (374, 387, 379), (387, 389, 388), (388, 386, 387), (386, 383, 387), (383, 385, 384), (384, 382, 383), (382, 379, 387), (379, 381, 380), (380, 378, 379), (378, 375, 379), (375, 377, 376), (374, 379, 375), (392, 390, 391), (390, 403, 395), (403, 405, 404), (404, 402, 403), (402, 399, 403), (399, 401, 400), (400, 398, 399), (398, 395, 403), (395, 397, 396), (396, 394, 395), (394, 391, 395), (391, 393, 392), (390, 395, 391), (408, 406, 407), (406, 419, 411), (419, 421, 420), (420, 418, 419), (418, 415, 419), (415, 417, 416), (416, 414, 415), (414, 411, 419), (411, 413, 412), (412, 410, 411), (410, 407, 411), (407, 409, 408), (406, 411, 407), (424, 422, 423), (422, 435, 427), (435, 437, 436), (436, 434, 435), (434, 431, 435), (431, 433, 432), (432, 430, 431), (430, 427, 435), (427, 429, 428), (428, 426, 427), (426, 423, 427), (423, 425, 424), (422, 427, 423), (440, 438, 439), (438, 451, 443), (451, 453, 452), (452, 450, 451), (450, 447, 451), (447, 449, 448), (448, 446, 447), (446, 443, 451), (443, 445, 444), (444, 442, 443), (442, 439, 443), (439, 441, 440), (438, 443, 439), (456, 454, 455), (454, 467, 459), (467, 469, 468), (468, 466, 467), (466, 463, 467), (463, 465, 464), (464, 462, 463), (462, 459, 467), (459, 461, 460), (460, 458, 459), (458, 455, 459), (455, 457, 456), (454, 459, 455)])
me_cube.polygons.foreach_set('use_smooth', [True] * 572)
_uv = me_cube.uv_layers.new(name='UVMap')
_uv.uv.foreach_set('vector', [0.75, 0.7778, 1.0, 1.0, 0.0, 1.0, 0.25, 0.7778, 0.0, 0.0, 0.25, 0.2222, 0.0, 1.0, 0.2433, 1.0, 0.2433, 0.0, 0.0, 0.0, 0.0, 1.0, 1.0, 0.0, 0.75, 0.2222, 0.25, 0.2222, 0.0, 0.0, 0.75, 0.7778, 0.75, 0.6667, 0.75, 0.2222, 1.0, 1.0, 0.73, 0.7644, 0.27, 0.7644, 0.27, 0.68, 0.73, 0.68, 0.7333, 0.6556, 0.7333, 0.55, 0.7333, 0.4444, 0.7333, 0.3389, 0.7333, 0.2333, 0.75, 0.2222, 0.75, 0.6667, 0.7333, 0.2333, 0.5778, 0.2333, 0.4222, 0.2333, 0.2667, 0.2333, 0.25, 0.2222, 0.75, 0.2222, 0.2667, 0.2333, 0.2667, 0.3389, 0.2667, 0.4444, 0.2667, 0.55, 0.2667, 0.6556, 0.25, 0.6667, 0.25, 0.2222, 0.2667, 0.6556, 0.4222, 0.6556, 0.5778, 0.6556, 0.7333, 0.6556, 0.75, 0.6667, 0.25, 0.6667, 0.2667, 0.3389, 0.2667, 0.2333, 0.2691, 0.235, 0.275, 0.245, 0.275, 0.3272, 0.2691, 0.3373, 0.4222, 0.2333, 0.4222, 0.3389, 0.4198, 0.3373, 0.4139, 0.3272, 0.4139, 0.245, 0.4198, 0.235, 0.4222, 0.6556, 0.2667, 0.6556, 0.2691, 0.6539, 0.2841, 0.65, 0.4048, 0.65, 0.4198, 0.6539, 0.2667, 0.2333, 0.4222, 0.2333, 0.4198, 0.235, 0.4048, 0.2389, 0.2841, 0.2389, 0.2691, 0.235, 0.2667, 0.6556, 0.2667, 0.55, 0.2691, 0.5516, 0.275, 0.5616, 0.275, 0.6439, 0.2691, 0.6539, 0.4222, 0.55, 0.4222, 0.6556, 0.4198, 0.6539, 0.4139, 0.6439, 0.4139, 0.5616, 0.4198, 0.5516, 0.4222, 0.55, 0.2667, 0.55, 0.2691, 0.5484, 0.2841, 0.5444, 0.4048, 0.5444, 0.4198, 0.5484, 0.2667, 0.55, 0.4222, 0.55, 0.4198, 0.5516, 0.4048, 0.5556, 0.2841, 0.5556, 0.2691, 0.5516, 0.2667, 0.55, 0.2667, 0.4444, 0.2691, 0.4461, 0.275, 0.4561, 0.275, 0.5384, 0.2691, 0.5484, 0.4222, 0.4444, 0.4222, 0.55, 0.4198, 0.5484, 0.4139, 0.5384, 0.4139, 0.4561, 0.4198, 0.4461, 0.4222, 0.4444, 0.2667, 0.4444, 0.2691, 0.4428, 0.2841, 0.4389, 0.4048, 0.4389, 0.4198, 0.4428, 0.2667, 0.4444, 0.4222, 0.4444, 0.4198, 0.4461, 0.4048, 0.45, 0.2841, 0.45, 0.2691, 0.4461, 0.2667, 0.4444, 0.2667, 0.3389, 0.2691, 0.3405, 0.275, 0.3505, 0.275, 0.4328, 0.2691, 0.4428, 0.4222, 0.3389, 0.4222, 0.4444, 0.4198, 0.4428, 0.4139, 0.4328, 0.4139, 0.3505, 0.4198, 0.3405, 0.7333, 0.4444, 0.5778, 0.4444, 0.5802, 0.4428, 0.5952, 0.4389, 0.7159, 0.4389, 0.7309, 0.4428, 0.2667, 0.3389, 0.4222, 0.3389, 0.4198, 0.3405, 0.4048, 0.3444, 0.2841, 0.3444, 0.2691, 0.3405, 0.5778, 0.4444, 0.5778, 0.3389, 0.5802, 0.3405, 0.5861, 0.3505, 0.5861, 0.4328, 0.5802, 0.4428, 0.7333, 0.3389, 0.7333, 0.4444, 0.7309, 0.4428, 0.725, 0.4328, 0.725, 0.3505, 0.7309, 0.3405, 0.5778, 0.4444, 0.4222, 0.4444, 0.4247, 0.4428, 0.4397, 0.4389, 0.5603, 0.4389, 0.5753, 0.4428, 0.5778, 0.3389, 0.7333, 0.3389, 0.7309, 0.3405, 0.7159, 0.3444, 0.5952, 0.3444, 0.5802, 0.3405, 0.4222, 0.4444, 0.4222, 0.3389, 0.4247, 0.3405, 0.4306, 0.3505, 0.4306, 0.4328, 0.4247, 0.4428, 0.5778, 0.3389, 0.5778, 0.4444, 0.5753, 0.4428, 0.5694, 0.4328, 0.5694, 0.3505, 0.5753, 0.3405, 0.7333, 0.55, 0.5778, 0.55, 0.5802, 0.5484, 0.5952, 0.5444, 0.7159, 0.5444, 0.7309, 0.5484, 0.4222, 0.3389, 0.5778, 0.3389, 0.5753, 0.3405, 0.5603, 0.3444, 0.4397, 0.3444, 0.4247, 0.3405, 0.5778, 0.55, 0.5778, 0.4444, 0.5802, 0.4461, 0.5861, 0.4561, 0.5861, 0.5384, 0.5802, 0.5484, 0.7333, 0.4444, 0.7333, 0.55, 0.7309, 0.5484, 0.725, 0.5384, 0.725, 0.4561, 0.7309, 0.4461, 0.5778, 0.55, 0.4222, 0.55, 0.4247, 0.5484, 0.4397, 0.5444, 0.5603, 0.5444, 0.5753, 0.5484, 0.5778, 0.4444, 0.7333, 0.4444, 0.7309, 0.4461, 0.7159, 0.45, 0.5952, 0.45, 0.5802, 0.4461, 0.4222, 0.55, 0.4222, 0.4444, 0.4247, 0.4461, 0.4306, 0.4561, 0.4306, 0.5384, 0.4247, 0.5484, 0.5778, 0.4444, 0.5778, 0.55, 0.5753, 0.5484, 0.5694, 0.5384, 0.5694, 0.4561, 0.5753, 0.4461, 0.7333, 0.6556, 0.5778, 0.6556, 0.5802, 0.6539, 0.5952, 0.65, 0.7159, 0.65, 0.7309, 0.6539, 0.4222, 0.4444, 0.5778, 0.4444, 0.5753, 0.4461, 0.5603, 0.45, 0.4397, 0.45, 0.4247, 0.4461, 0.5778, 0.6556, 0.5778, 0.55, 0.5802, 0.5516, 0.5861, 0.5616, 0.5861, 0.6439, 0.5802, 0.6539, 0.7333, 0.55, 0.7333, 0.6556, 0.7309, 0.6539, 0.725, 0.6439, 0.725, 0.5616, 0.7309, 0.5516, 0.5778, 0.6556, 0.4222, 0.6556, 0.4247, 0.6539, 0.4397, 0.65, 0.5603, 0.65, 0.5753, 0.6539, 0.5778, 0.55, 0.7333, 0.55, 0.7309, 0.5516, 0.7159, 0.5556, 0.5952, 0.5556, 0.5802, 0.5516, 0.4222, 0.6556, 0.4222, 0.55, 0.4247, 0.5516, 0.4306, 0.5616, 0.4306, 0.6439, 0.4247, 0.6539, 0.5778, 0.55, 0.5778, 0.6556, 0.5753, 0.6539, 0.5694, 0.6439, 0.5694, 0.5616, 0.5753, 0.5516, 0.7333, 0.3389, 0.5778, 0.3389, 0.5802, 0.3373, 0.5952, 0.3333, 0.7159, 0.3333, 0.7309, 0.3373, 0.4222, 0.55, 0.5778, 0.55, 0.5753, 0.5516, 0.5603, 0.5556, 0.4397, 0.5556, 0.4247, 0.5516, 0.5778, 0.3389, 0.5778, 0.2333, 0.5802, 0.235, 0.5861, 0.245, 0.5861, 0.3272, 0.5802, 0.3373, 0.7333, 0.2333, 0.7333, 0.3389, 0.7309, 0.3373, 0.725, 0.3272, 0.725, 0.245, 0.7309, 0.235, 0.5778, 0.3389, 0.4222, 0.3389, 0.4247, 0.3373, 0.4397, 0.3333, 0.5603, 0.3333, 0.5753, 0.3373, 0.5778, 0.2333, 0.7333, 0.2333, 0.7309, 0.235, 0.7159, 0.2389, 0.5952, 0.2389, 0.5802, 0.235, 0.4222, 0.3389, 0.4222, 0.2333, 0.4247, 0.235, 0.4306, 0.245, 0.4306, 0.3272, 0.4247, 0.3373, 0.5778, 0.2333, 0.5778, 0.3389, 0.5753, 0.3373, 0.5694, 0.3272, 0.5694, 0.245, 0.5753, 0.235, 0.4222, 0.2333, 0.5778, 0.2333, 0.5753, 0.235, 0.5603, 0.2389, 0.4397, 0.2389, 0.4247, 0.235, 0.2667, 0.7667, 0.7333, 0.7667, 0.75, 0.7778, 0.25, 0.7778, 0.2667, 0.6778, 0.2667, 0.7667, 0.25, 0.7778, 0.25, 0.6667, 0.7333, 0.7667, 0.7333, 0.6778, 0.75, 0.6667, 0.75, 0.7778, 0.7333, 0.6778, 0.2667, 0.6778, 0.25, 0.6667, 0.75, 0.6667, 0.27, 0.7644, 0.73, 0.7644, 0.7333, 0.7667, 0.2667, 0.7667, 0.27, 0.68, 0.27, 0.7644, 0.2667, 0.7667, 0.2667, 0.6778, 0.73, 0.7644, 0.73, 0.68, 0.7333, 0.6778, 0.7333, 0.7667, 0.73, 0.68, 0.27, 0.68, 0.2667, 0.6778, 0.7333, 0.6778, 0.4222, 0.3389, 0.2667, 0.3389, 0.2691, 0.3373, 0.2841, 0.3333, 0.4048, 0.3333, 0.4198, 0.3373, 0.275, 0.3272, 0.2752, 0.3303, 0.2691, 0.3373, 0.2752, 0.3303, 0.2759, 0.3325, 0.2691, 0.3373, 0.2759, 0.3325, 0.2768, 0.3333, 0.2691, 0.3373, 0.4048, 0.3333, 0.4093, 0.3332, 0.4198, 0.3373, 0.4093, 0.3332, 0.4127, 0.3327, 0.4198, 0.3373, 0.4127, 0.3327, 0.4139, 0.3321, 0.4198, 0.3373, 0.4139, 0.245, 0.4136, 0.2419, 0.4198, 0.235, 0.4136, 0.2419, 0.413, 0.2397, 0.4198, 0.235, 0.413, 0.2397, 0.4121, 0.2389, 0.4198, 0.235, 0.2841, 0.2389, 0.2796, 0.2391, 0.2691, 0.235, 0.2796, 0.2391, 0.2762, 0.2395, 0.2691, 0.235, 0.2762, 0.2395, 0.275, 0.2401, 0.2691, 0.235, 0.275, 0.6439, 0.2752, 0.647, 0.2691, 0.6539, 0.2752, 0.647, 0.2759, 0.6492, 0.2691, 0.6539, 0.2759, 0.6492, 0.2768, 0.65, 0.2691, 0.6539, 0.4048, 0.65, 0.4093, 0.6498, 0.4198, 0.6539, 0.4093, 0.6498, 0.4127, 0.6494, 0.4198, 0.6539, 0.4127, 0.6494, 0.4139, 0.6488, 0.4198, 0.6539, 0.4139, 0.5616, 0.4136, 0.5586, 0.4198, 0.5516, 0.4136, 0.5586, 0.413, 0.5564, 0.4198, 0.5516, 0.413, 0.5564, 0.4121, 0.5556, 0.4198, 0.5516, 0.2841, 0.5556, 0.2796, 0.5557, 0.2691, 0.5516, 0.2796, 0.5557, 0.2762, 0.5562, 0.2691, 0.5516, 0.2762, 0.5562, 0.275, 0.5568, 0.2691, 0.5516, 0.275, 0.5384, 0.2752, 0.5414, 0.2691, 0.5484, 0.2752, 0.5414, 0.2759, 0.5436, 0.2691, 0.5484, 0.2759, 0.5436, 0.2768, 0.5444, 0.2691, 0.5484, 0.4048, 0.5444, 0.4093, 0.5443, 0.4198, 0.5484, 0.4093, 0.5443, 0.4127, 0.5438, 0.4198, 0.5484, 0.4127, 0.5438, 0.4139, 0.5432, 0.4198, 0.5484, 0.4139, 0.4561, 0.4136, 0.453, 0.4198, 0.4461, 0.4136, 0.453, 0.413, 0.4508, 0.4198, 0.4461, 0.413, 0.4508, 0.4121, 0.45, 0.4198, 0.4461, 0.2841, 0.45, 0.2796, 0.4502, 0.2691, 0.4461, 0.2796, 0.4502, 0.2762, 0.4506, 0.2691, 0.4461, 0.2762, 0.4506, 0.275, 0.4512, 0.2691, 0.4461, 0.275, 0.4328, 0.2752, 0.4358, 0.2691, 0.4428, 0.2752, 0.4358, 0.2759, 0.4381, 0.2691, 0.4428, 0.2759, 0.4381, 0.2768, 0.4389, 0.2691, 0.4428, 0.4048, 0.4389, 0.4093, 0.4387, 0.4198, 0.4428, 0.4093, 0.4387, 0.4127, 0.4383, 0.4198, 0.4428, 0.4127, 0.4383, 0.4139, 0.4377, 0.4198, 0.4428, 0.4139, 0.3505, 0.4136, 0.3475, 0.4198, 0.3405, 0.4136, 0.3475, 0.413, 0.3453, 0.4198, 0.3405, 0.413, 0.3453, 0.4121, 0.3444, 0.4198, 0.3405, 0.2841, 0.3444, 0.2796, 0.3446, 0.2691, 0.3405, 0.2796, 0.3446, 0.2762, 0.3451, 0.2691, 0.3405, 0.2762, 0.3451, 0.275, 0.3457, 0.2691, 0.3405, 0.5861, 0.4328, 0.5864, 0.4358, 0.5802, 0.4428, 0.5864, 0.4358, 0.587, 0.4381, 0.5802, 0.4428, 0.587, 0.4381, 0.5879, 0.4389, 0.5802, 0.4428, 0.7159, 0.4389, 0.7204, 0.4387, 0.7309, 0.4428, 0.7204, 0.4387, 0.7238, 0.4383, 0.7309, 0.4428, 0.7238, 0.4383, 0.725, 0.4377, 0.7309, 0.4428, 0.725, 0.3505, 0.7248, 0.3475, 0.7309, 0.3405, 0.7248, 0.3475, 0.7241, 0.3453, 0.7309, 0.3405, 0.7241, 0.3453, 0.7232, 0.3444, 0.7309, 0.3405, 0.5952, 0.3444, 0.5907, 0.3446, 0.5802, 0.3405, 0.5907, 0.3446, 0.5873, 0.3451, 0.5802, 0.3405, 0.5873, 0.3451, 0.5861, 0.3457, 0.5802, 0.3405, 0.4306, 0.4328, 0.4308, 0.4358, 0.4247, 0.4428, 0.4308, 0.4358, 0.4315, 0.4381, 0.4247, 0.4428, 0.4315, 0.4381, 0.4324, 0.4389, 0.4247, 0.4428, 0.5603, 0.4389, 0.5649, 0.4387, 0.5753, 0.4428, 0.5649, 0.4387, 0.5682, 0.4383, 0.5753, 0.4428, 0.5682, 0.4383, 0.5694, 0.4377, 0.5753, 0.4428, 0.5694, 0.3505, 0.5692, 0.3475, 0.5753, 0.3405, 0.5692, 0.3475, 0.5685, 0.3453, 0.5753, 0.3405, 0.5685, 0.3453, 0.5676, 0.3444, 0.5753, 0.3405, 0.4397, 0.3444, 0.4351, 0.3446, 0.4247, 0.3405, 0.4351, 0.3446, 0.4318, 0.3451, 0.4247, 0.3405, 0.4318, 0.3451, 0.4306, 0.3457, 0.4247, 0.3405, 0.5861, 0.5384, 0.5864, 0.5414, 0.5802, 0.5484, 0.5864, 0.5414, 0.587, 0.5436, 0.5802, 0.5484, 0.587, 0.5436, 0.5879, 0.5444, 0.5802, 0.5484, 0.7159, 0.5444, 0.7204, 0.5443, 0.7309, 0.5484, 0.7204, 0.5443, 0.7238, 0.5438, 0.7309, 0.5484, 0.7238, 0.5438, 0.725, 0.5432, 0.7309, 0.5484, 0.725, 0.4561, 0.7248, 0.453, 0.7309, 0.4461, 0.7248, 0.453, 0.7241, 0.4508, 0.7309, 0.4461, 0.7241, 0.4508, 0.7232, 0.45, 0.7309, 0.4461, 0.5952, 0.45, 0.5907, 0.4502, 0.5802, 0.4461, 0.5907, 0.4502, 0.5873, 0.4506, 0.5802, 0.4461, 0.5873, 0.4506, 0.5861, 0.4512, 0.5802, 0.4461, 0.4306, 0.5384, 0.4308, 0.5414, 0.4247, 0.5484, 0.4308, 0.5414, 0.4315, 0.5436, 0.4247, 0.5484, 0.4315, 0.5436, 0.4324, 0.5444, 0.4247, 0.5484, 0.5603, 0.5444, 0.5649, 0.5443, 0.5753, 0.5484, 0.5649, 0.5443, 0.5682, 0.5438, 0.5753, 0.5484, 0.5682, 0.5438, 0.5694, 0.5432, 0.5753, 0.5484, 0.5694, 0.4561, 0.5692, 0.453, 0.5753, 0.4461, 0.5692, 0.453, 0.5685, 0.4508, 0.5753, 0.4461, 0.5685, 0.4508, 0.5676, 0.45, 0.5753, 0.4461, 0.4397, 0.45, 0.4351, 0.4502, 0.4247, 0.4461, 0.4351, 0.4502, 0.4318, 0.4506, 0.4247, 0.4461, 0.4318, 0.4506, 0.4306, 0.4512, 0.4247, 0.4461, 0.5861, 0.6439, 0.5864, 0.647, 0.5802, 0.6539, 0.5864, 0.647, 0.587, 0.6492, 0.5802, 0.6539, 0.587, 0.6492, 0.5879, 0.65, 0.5802, 0.6539, 0.7159, 0.65, 0.7204, 0.6498, 0.7309, 0.6539, 0.7204, 0.6498, 0.7238, 0.6494, 0.7309, 0.6539, 0.7238, 0.6494, 0.725, 0.6488, 0.7309, 0.6539, 0.725, 0.5616, 0.7248, 0.5586, 0.7309, 0.5516, 0.7248, 0.5586, 0.7241, 0.5564, 0.7309, 0.5516, 0.7241, 0.5564, 0.7232, 0.5556, 0.7309, 0.5516, 0.5952, 0.5556, 0.5907, 0.5557, 0.5802, 0.5516, 0.5907, 0.5557, 0.5873, 0.5562, 0.5802, 0.5516, 0.5873, 0.5562, 0.5861, 0.5568, 0.5802, 0.5516, 0.4306, 0.6439, 0.4308, 0.647, 0.4247, 0.6539, 0.4308, 0.647, 0.4315, 0.6492, 0.4247, 0.6539, 0.4315, 0.6492, 0.4324, 0.65, 0.4247, 0.6539, 0.5603, 0.65, 0.5649, 0.6498, 0.5753, 0.6539, 0.5649, 0.6498, 0.5682, 0.6494, 0.5753, 0.6539, 0.5682, 0.6494, 0.5694, 0.6488, 0.5753, 0.6539, 0.5694, 0.5616, 0.5692, 0.5586, 0.5753, 0.5516, 0.5692, 0.5586, 0.5685, 0.5564, 0.5753, 0.5516, 0.5685, 0.5564, 0.5676, 0.5556, 0.5753, 0.5516, 0.4397, 0.5556, 0.4351, 0.5557, 0.4247, 0.5516, 0.4351, 0.5557, 0.4318, 0.5562, 0.4247, 0.5516, 0.4318, 0.5562, 0.4306, 0.5568, 0.4247, 0.5516, 0.5861, 0.3272, 0.5864, 0.3303, 0.5802, 0.3373, 0.5864, 0.3303, 0.587, 0.3325, 0.5802, 0.3373, 0.587, 0.3325, 0.5879, 0.3333, 0.5802, 0.3373, 0.7159, 0.3333, 0.7204, 0.3332, 0.7309, 0.3373, 0.7204, 0.3332, 0.7238, 0.3327, 0.7309, 0.3373, 0.7238, 0.3327, 0.725, 0.3321, 0.7309, 0.3373, 0.725, 0.245, 0.7248, 0.2419, 0.7309, 0.235, 0.7248, 0.2419, 0.7241, 0.2397, 0.7309, 0.235, 0.7241, 0.2397, 0.7232, 0.2389, 0.7309, 0.235, 0.5952, 0.2389, 0.5907, 0.2391, 0.5802, 0.235, 0.5907, 0.2391, 0.5873, 0.2395, 0.5802, 0.235, 0.5873, 0.2395, 0.5861, 0.2401, 0.5802, 0.235, 0.4306, 0.3272, 0.4308, 0.3303, 0.4247, 0.3373, 0.4308, 0.3303, 0.4315, 0.3325, 0.4247, 0.3373, 0.4315, 0.3325, 0.4324, 0.3333, 0.4247, 0.3373, 0.5603, 0.3333, 0.5649, 0.3332, 0.5753, 0.3373, 0.5649, 0.3332, 0.5682, 0.3327, 0.5753, 0.3373, 0.5682, 0.3327, 0.5694, 0.3321, 0.5753, 0.3373, 0.5694, 0.245, 0.5692, 0.2419, 0.5753, 0.235, 0.5692, 0.2419, 0.5685, 0.2397, 0.5753, 0.235, 0.5685, 0.2397, 0.5676, 0.2389, 0.5753, 0.235, 0.4397, 0.2389, 0.4351, 0.2391, 0.4247, 0.235, 0.4351, 0.2391, 0.4318, 0.2395, 0.4247, 0.235, 0.4318, 0.2395, 0.4306, 0.2401, 0.4247, 0.235, 1.0, 1.0, 0.75, 0.2222, 1.0, 0.0, 0.0, 1.0, 0.25, 0.2222, 0.25, 0.6667, 0.25, 0.7778, 0.5692, 0.3475, 0.5694, 0.3505, 0.5694, 0.3505, 0.5692, 0.3475, 0.2752, 0.3303, 0.275, 0.3272, 0.275, 0.3272, 0.2752, 0.3303, 0.725, 0.4561, 0.725, 0.5384, 0.725, 0.5384, 0.725, 0.4561, 0.4315, 0.3325, 0.4308, 0.3303, 0.4308, 0.3303, 0.4315, 0.3325, 0.5685, 0.3453, 0.5692, 0.3475, 0.5692, 0.3475, 0.5685, 0.3453, 0.2759, 0.3325, 0.2752, 0.3303, 0.2752, 0.3303, 0.2759, 0.3325, 0.5861, 0.5384, 0.5861, 0.4561, 0.5861, 0.4561, 0.5861, 0.5384, 0.4324, 0.3333, 0.4315, 0.3325, 0.4315, 0.3325, 0.4324, 0.3333, 0.5676, 0.3444, 0.5685, 0.3453, 0.5685, 0.3453, 0.5676, 0.3444, 0.5649, 0.6498, 0.5603, 0.65, 0.5603, 0.65, 0.5649, 0.6498, 0.2768, 0.3333, 0.2759, 0.3325, 0.2759, 0.3325, 0.2768, 0.3333, 0.5952, 0.45, 0.7159, 0.45, 0.7159, 0.45, 0.5952, 0.45, 0.2796, 0.3446, 0.2841, 0.3444, 0.2841, 0.3444, 0.2796, 0.3446, 0.5682, 0.6494, 0.5649, 0.6498, 0.5649, 0.6498, 0.5682, 0.6494, 0.5603, 0.5444, 0.4397, 0.5444, 0.4397, 0.5444, 0.5603, 0.5444, 0.2762, 0.3451, 0.2796, 0.3446, 0.2796, 0.3446, 0.2762, 0.3451, 0.5694, 0.6488, 0.5682, 0.6494, 0.5682, 0.6494, 0.5694, 0.6488, 0.5694, 0.4561, 0.5694, 0.5384, 0.5694, 0.5384, 0.5694, 0.4561, 0.275, 0.3457, 0.2762, 0.3451, 0.2762, 0.3451, 0.275, 0.3457, 0.5692, 0.453, 0.5694, 0.4561, 0.5694, 0.4561, 0.5692, 0.453, 0.2752, 0.5414, 0.275, 0.5384, 0.275, 0.5384, 0.2752, 0.5414, 0.4306, 0.5384, 0.4306, 0.4561, 0.4306, 0.4561, 0.4306, 0.5384, 0.5685, 0.4508, 0.5692, 0.453, 0.5692, 0.453, 0.5685, 0.4508, 0.2759, 0.5436, 0.2752, 0.5414, 0.2752, 0.5414, 0.2759, 0.5436, 0.4397, 0.45, 0.5603, 0.45, 0.5603, 0.45, 0.4397, 0.45, 0.5676, 0.45, 0.5685, 0.4508, 0.5685, 0.4508, 0.5676, 0.45, 0.5649, 0.3332, 0.5603, 0.3333, 0.5603, 0.3333, 0.5649, 0.3332, 0.2768, 0.5444, 0.2759, 0.5436, 0.2759, 0.5436, 0.2768, 0.5444, 0.4351, 0.3446, 0.4397, 0.3444, 0.4397, 0.3444, 0.4351, 0.3446, 0.4093, 0.3332, 0.4048, 0.3333, 0.4048, 0.3333, 0.4093, 0.3332, 0.7159, 0.65, 0.5952, 0.65, 0.5952, 0.65, 0.7159, 0.65, 0.5682, 0.3327, 0.5649, 0.3332, 0.5649, 0.3332, 0.5682, 0.3327, 0.4318, 0.3451, 0.4351, 0.3446, 0.4351, 0.3446, 0.4318, 0.3451, 0.4127, 0.3327, 0.4093, 0.3332, 0.4093, 0.3332, 0.4127, 0.3327, 0.725, 0.5616, 0.725, 0.6439, 0.725, 0.6439, 0.725, 0.5616, 0.5694, 0.3321, 0.5682, 0.3327, 0.5682, 0.3327, 0.5694, 0.3321, 0.4306, 0.3457, 0.4318, 0.3451, 0.4318, 0.3451, 0.4306, 0.3457, 0.5692, 0.5586, 0.5694, 0.5616, 0.5694, 0.5616, 0.5692, 0.5586, 0.4139, 0.3321, 0.4127, 0.3327, 0.4127, 0.3327, 0.4139, 0.3321, 0.5861, 0.6439, 0.5861, 0.5616, 0.5861, 0.5616, 0.5861, 0.6439, 0.5864, 0.4358, 0.5861, 0.4328, 0.5861, 0.4328, 0.5864, 0.4358, 0.5685, 0.5564, 0.5692, 0.5586, 0.5692, 0.5586, 0.5685, 0.5564, 0.5952, 0.5556, 0.7159, 0.5556, 0.7159, 0.5556, 0.5952, 0.5556, 0.587, 0.4381, 0.5864, 0.4358, 0.5864, 0.4358, 0.587, 0.4381, 0.5676, 0.5556, 0.5685, 0.5564, 0.5685, 0.5564, 0.5676, 0.5556, 0.5603, 0.65, 0.4397, 0.65, 0.4397, 0.65, 0.5603, 0.65, 0.5879, 0.4389, 0.587, 0.4381, 0.587, 0.4381, 0.5879, 0.4389, 0.4351, 0.4502, 0.4397, 0.45, 0.4397, 0.45, 0.4351, 0.4502, 0.4093, 0.5443, 0.4048, 0.5444, 0.4048, 0.5444, 0.4093, 0.5443, 0.5694, 0.5616, 0.5694, 0.6439, 0.5694, 0.6439, 0.5694, 0.5616, 0.4318, 0.4506, 0.4351, 0.4502, 0.4351, 0.4502, 0.4318, 0.4506, 0.4127, 0.5438, 0.4093, 0.5443, 0.4093, 0.5443, 0.4127, 0.5438, 0.4306, 0.6439, 0.4306, 0.5616, 0.4306, 0.5616, 0.4306, 0.6439, 0.4306, 0.4512, 0.4318, 0.4506, 0.4318, 0.4506, 0.4306, 0.4512, 0.5692, 0.2419, 0.5694, 0.245, 0.5694, 0.245, 0.5692, 0.2419, 0.4139, 0.5432, 0.4127, 0.5438, 0.4127, 0.5438, 0.4139, 0.5432, 0.5864, 0.5414, 0.5861, 0.5384, 0.5861, 0.5384, 0.5864, 0.5414, 0.4136, 0.2419, 0.4139, 0.245, 0.4139, 0.245, 0.4136, 0.2419, 0.4397, 0.5556, 0.5603, 0.5556, 0.5603, 0.5556, 0.4397, 0.5556, 0.5685, 0.2397, 0.5692, 0.2419, 0.5692, 0.2419, 0.5685, 0.2397, 0.587, 0.5436, 0.5864, 0.5414, 0.5864, 0.5414, 0.587, 0.5436, 0.413, 0.2397, 0.4136, 0.2419, 0.4136, 0.2419, 0.413, 0.2397, 0.7159, 0.3333, 0.5952, 0.3333, 0.5952, 0.3333, 0.7159, 0.3333, 0.5676, 0.2389, 0.5685, 0.2397, 0.5685, 0.2397, 0.5676, 0.2389, 0.5879, 0.5444, 0.587, 0.5436, 0.587, 0.5436, 0.5879, 0.5444, 0.4351, 0.5557, 0.4397, 0.5556, 0.4397, 0.5556, 0.4351, 0.5557, 0.4121, 0.2389, 0.413, 0.2397, 0.413, 0.2397, 0.4121, 0.2389, 0.725, 0.245, 0.725, 0.3272, 0.725, 0.3272, 0.725, 0.245, 0.7204, 0.4387, 0.7159, 0.4389, 0.7159, 0.4389, 0.7204, 0.4387, 0.4318, 0.5562, 0.4351, 0.5557, 0.4351, 0.5557, 0.4318, 0.5562, 0.5861, 0.3272, 0.5861, 0.245, 0.5861, 0.245, 0.5861, 0.3272, 0.7238, 0.4383, 0.7204, 0.4387, 0.7204, 0.4387, 0.7238, 0.4383, 0.4306, 0.5568, 0.4318, 0.5562, 0.4318, 0.5562, 0.4306, 0.5568, 0.5952, 0.2389, 0.7159, 0.2389, 0.7159, 0.2389, 0.5952, 0.2389, 0.725, 0.4377, 0.7238, 0.4383, 0.7238, 0.4383, 0.725, 0.4377, 0.5864, 0.647, 0.5861, 0.6439, 0.5861, 0.6439, 0.5864, 0.647, 0.4136, 0.453, 0.4139, 0.4561, 0.4139, 0.4561, 0.4136, 0.453, 0.5603, 0.3333, 0.4397, 0.3333, 0.4397, 0.3333, 0.5603, 0.3333, 0.587, 0.6492, 0.5864, 0.647, 0.5864, 0.647, 0.587, 0.6492, 0.413, 0.4508, 0.4136, 0.453, 0.4136, 0.453, 0.413, 0.4508, 0.5694, 0.245, 0.5694, 0.3272, 0.5694, 0.3272, 0.5694, 0.245, 0.5879, 0.65, 0.587, 0.6492, 0.587, 0.6492, 0.5879, 0.65, 0.4351, 0.2391, 0.4397, 0.2389, 0.4397, 0.2389, 0.4351, 0.2391, 0.4121, 0.45, 0.413, 0.4508, 0.413, 0.4508, 0.4121, 0.45, 0.7204, 0.5443, 0.7159, 0.5444, 0.7159, 0.5444, 0.7204, 0.5443, 0.2796, 0.2391, 0.2841, 0.2389, 0.2841, 0.2389, 0.2796, 0.2391, 0.4306, 0.3272, 0.4306, 0.245, 0.4306, 0.245, 0.4306, 0.3272, 0.4318, 0.2395, 0.4351, 0.2391, 0.4351, 0.2391, 0.4318, 0.2395, 0.7238, 0.5438, 0.7204, 0.5443, 0.7204, 0.5443, 0.7238, 0.5438, 0.2762, 0.2395, 0.2796, 0.2391, 0.2796, 0.2391, 0.2762, 0.2395, 0.4397, 0.2389, 0.5603, 0.2389, 0.5603, 0.2389, 0.4397, 0.2389, 0.4306, 0.2401, 0.4318, 0.2395, 0.4318, 0.2395, 0.4306, 0.2401, 0.725, 0.5432, 0.7238, 0.5438, 0.7238, 0.5438, 0.725, 0.5432, 0.5864, 0.3303, 0.5861, 0.3272, 0.5861, 0.3272, 0.5864, 0.3303, 0.275, 0.2401, 0.2762, 0.2395, 0.2762, 0.2395, 0.275, 0.2401, 0.7248, 0.3475, 0.725, 0.3505, 0.725, 0.3505, 0.7248, 0.3475, 0.587, 0.3325, 0.5864, 0.3303, 0.5864, 0.3303, 0.587, 0.3325, 0.7241, 0.3453, 0.7248, 0.3475, 0.7248, 0.3475, 0.7241, 0.3453, 0.5879, 0.3333, 0.587, 0.3325, 0.587, 0.3325, 0.5879, 0.3333, 0.7232, 0.3444, 0.7241, 0.3453, 0.7241, 0.3453, 0.7232, 0.3444, 0.7204, 0.6498, 0.7159, 0.65, 0.7159, 0.65, 0.7204, 0.6498, 0.2796, 0.4502, 0.2841, 0.45, 0.2841, 0.45, 0.2796, 0.4502, 0.7238, 0.6494, 0.7204, 0.6498, 0.7204, 0.6498, 0.7238, 0.6494, 0.4048, 0.3333, 0.2841, 0.3333, 0.2841, 0.3333, 0.4048, 0.3333, 0.2762, 0.4506, 0.2796, 0.4502, 0.2796, 0.4502, 0.2762, 0.4506, 0.725, 0.6488, 0.7238, 0.6494, 0.7238, 0.6494, 0.725, 0.6488, 0.4139, 0.245, 0.4139, 0.3272, 0.4139, 0.3272, 0.4139, 0.245, 0.275, 0.4512, 0.2762, 0.4506, 0.2762, 0.4506, 0.275, 0.4512, 0.7248, 0.453, 0.725, 0.4561, 0.725, 0.4561, 0.7248, 0.453, 0.2752, 0.647, 0.275, 0.6439, 0.275, 0.6439, 0.2752, 0.647, 0.275, 0.3272, 0.275, 0.245, 0.275, 0.245, 0.275, 0.3272, 0.7241, 0.4508, 0.7248, 0.453, 0.7248, 0.453, 0.7241, 0.4508, 0.2759, 0.6492, 0.2752, 0.647, 0.2752, 0.647, 0.2759, 0.6492, 0.2841, 0.2389, 0.4048, 0.2389, 0.4048, 0.2389, 0.2841, 0.2389, 0.7232, 0.45, 0.7241, 0.4508, 0.7241, 0.4508, 0.7232, 0.45, 0.7204, 0.3332, 0.7159, 0.3333, 0.7159, 0.3333, 0.7204, 0.3332, 0.2768, 0.65, 0.2759, 0.6492, 0.2759, 0.6492, 0.2768, 0.65, 0.5907, 0.3446, 0.5952, 0.3444, 0.5952, 0.3444, 0.5907, 0.3446, 0.4048, 0.65, 0.2841, 0.65, 0.2841, 0.65, 0.4048, 0.65, 0.7238, 0.3327, 0.7204, 0.3332, 0.7204, 0.3332, 0.7238, 0.3327, 0.5873, 0.3451, 0.5907, 0.3446, 0.5907, 0.3446, 0.5873, 0.3451, 0.4139, 0.5616, 0.4139, 0.6439, 0.4139, 0.6439, 0.4139, 0.5616, 0.725, 0.3321, 0.7238, 0.3327, 0.7238, 0.3327, 0.725, 0.3321, 0.5861, 0.3457, 0.5873, 0.3451, 0.5873, 0.3451, 0.5861, 0.3457, 0.7248, 0.5586, 0.725, 0.5616, 0.725, 0.5616, 0.7248, 0.5586, 0.275, 0.6439, 0.275, 0.5616, 0.275, 0.5616, 0.275, 0.6439, 0.2752, 0.4358, 0.275, 0.4328, 0.275, 0.4328, 0.2752, 0.4358, 0.7241, 0.5564, 0.7248, 0.5586, 0.7248, 0.5586, 0.7241, 0.5564, 0.2841, 0.5556, 0.4048, 0.5556, 0.4048, 0.5556, 0.2841, 0.5556, 0.2759, 0.4381, 0.2752, 0.4358, 0.2752, 0.4358, 0.2759, 0.4381, 0.7232, 0.5556, 0.7241, 0.5564, 0.7241, 0.5564, 0.7232, 0.5556, 0.4048, 0.5444, 0.2841, 0.5444, 0.2841, 0.5444, 0.4048, 0.5444, 0.2768, 0.4389, 0.2759, 0.4381, 0.2759, 0.4381, 0.2768, 0.4389, 0.5907, 0.4502, 0.5952, 0.45, 0.5952, 0.45, 0.5907, 0.4502, 0.4093, 0.6498, 0.4048, 0.65, 0.4048, 0.65, 0.4093, 0.6498, 0.4139, 0.4561, 0.4139, 0.5384, 0.4139, 0.5384, 0.4139, 0.4561, 0.5873, 0.4506, 0.5907, 0.4502, 0.5907, 0.4502, 0.5873, 0.4506, 0.4127, 0.6494, 0.4093, 0.6498, 0.4093, 0.6498, 0.4127, 0.6494, 0.275, 0.5384, 0.275, 0.4561, 0.275, 0.4561, 0.275, 0.5384, 0.5861, 0.4512, 0.5873, 0.4506, 0.5873, 0.4506, 0.5861, 0.4512, 0.7248, 0.2419, 0.725, 0.245, 0.725, 0.245, 0.7248, 0.2419, 0.4139, 0.6488, 0.4127, 0.6494, 0.4127, 0.6494, 0.4139, 0.6488, 0.4308, 0.4358, 0.4306, 0.4328, 0.4306, 0.4328, 0.4308, 0.4358, 0.2841, 0.45, 0.4048, 0.45, 0.4048, 0.45, 0.2841, 0.45, 0.7241, 0.2397, 0.7248, 0.2419, 0.7248, 0.2419, 0.7241, 0.2397, 0.4315, 0.4381, 0.4308, 0.4358, 0.4308, 0.4358, 0.4315, 0.4381, 0.4048, 0.4389, 0.2841, 0.4389, 0.2841, 0.4389, 0.4048, 0.4389, 0.7232, 0.2389, 0.7241, 0.2397, 0.7241, 0.2397, 0.7232, 0.2389, 0.4324, 0.4389, 0.4315, 0.4381, 0.4315, 0.4381, 0.4324, 0.4389, 0.5907, 0.5557, 0.5952, 0.5556, 0.5952, 0.5556, 0.5907, 0.5557, 0.4139, 0.3505, 0.4139, 0.4328, 0.4139, 0.4328, 0.4139, 0.3505, 0.4093, 0.4387, 0.4048, 0.4389, 0.4048, 0.4389, 0.4093, 0.4387, 0.5873, 0.5562, 0.5907, 0.5557, 0.5907, 0.5557, 0.5873, 0.5562, 0.275, 0.4328, 0.275, 0.3505, 0.275, 0.3505, 0.275, 0.4328, 0.4127, 0.4383, 0.4093, 0.4387, 0.4093, 0.4387, 0.4127, 0.4383, 0.5861, 0.5568, 0.5873, 0.5562, 0.5873, 0.5562, 0.5861, 0.5568, 0.2841, 0.3444, 0.4048, 0.3444, 0.4048, 0.3444, 0.2841, 0.3444, 0.4139, 0.4377, 0.4127, 0.4383, 0.4127, 0.4383, 0.4139, 0.4377, 0.4308, 0.5414, 0.4306, 0.5384, 0.4306, 0.5384, 0.4308, 0.5414, 0.4136, 0.5586, 0.4139, 0.5616, 0.4139, 0.5616, 0.4136, 0.5586, 0.7159, 0.4389, 0.5952, 0.4389, 0.5952, 0.4389, 0.7159, 0.4389, 0.4315, 0.5436, 0.4308, 0.5414, 0.4308, 0.5414, 0.4315, 0.5436, 0.413, 0.5564, 0.4136, 0.5586, 0.4136, 0.5586, 0.413, 0.5564, 0.725, 0.3505, 0.725, 0.4328, 0.725, 0.4328, 0.725, 0.3505, 0.4324, 0.5444, 0.4315, 0.5436, 0.4315, 0.5436, 0.4324, 0.5444, 0.5907, 0.2391, 0.5952, 0.2389, 0.5952, 0.2389, 0.5907, 0.2391, 0.4121, 0.5556, 0.413, 0.5564, 0.413, 0.5564, 0.4121, 0.5556, 0.5649, 0.4387, 0.5603, 0.4389, 0.5603, 0.4389, 0.5649, 0.4387, 0.5861, 0.4328, 0.5861, 0.3505, 0.5861, 0.3505, 0.5861, 0.4328, 0.5873, 0.2395, 0.5907, 0.2391, 0.5907, 0.2391, 0.5873, 0.2395, 0.5682, 0.4383, 0.5649, 0.4387, 0.5649, 0.4387, 0.5682, 0.4383, 0.5952, 0.3444, 0.7159, 0.3444, 0.7159, 0.3444, 0.5952, 0.3444, 0.5861, 0.2401, 0.5873, 0.2395, 0.5873, 0.2395, 0.5861, 0.2401, 0.5694, 0.4377, 0.5682, 0.4383, 0.5682, 0.4383, 0.5694, 0.4377, 0.4308, 0.647, 0.4306, 0.6439, 0.4306, 0.6439, 0.4308, 0.647, 0.5603, 0.4389, 0.4397, 0.4389, 0.4397, 0.4389, 0.5603, 0.4389, 0.4136, 0.3475, 0.4139, 0.3505, 0.4139, 0.3505, 0.4136, 0.3475, 0.4315, 0.6492, 0.4308, 0.647, 0.4308, 0.647, 0.4315, 0.6492, 0.5694, 0.3505, 0.5694, 0.4328, 0.5694, 0.4328, 0.5694, 0.3505, 0.413, 0.3453, 0.4136, 0.3475, 0.4136, 0.3475, 0.413, 0.3453, 0.4324, 0.65, 0.4315, 0.6492, 0.4315, 0.6492, 0.4324, 0.65, 0.4306, 0.4328, 0.4306, 0.3505, 0.4306, 0.3505, 0.4306, 0.4328, 0.4121, 0.3444, 0.413, 0.3453, 0.413, 0.3453, 0.4121, 0.3444, 0.5649, 0.5443, 0.5603, 0.5444, 0.5603, 0.5444, 0.5649, 0.5443, 0.2796, 0.5557, 0.2841, 0.5556, 0.2841, 0.5556, 0.2796, 0.5557, 0.4397, 0.3444, 0.5603, 0.3444, 0.5603, 0.3444, 0.4397, 0.3444, 0.5682, 0.5438, 0.5649, 0.5443, 0.5649, 0.5443, 0.5682, 0.5438, 0.2762, 0.5562, 0.2796, 0.5557, 0.2796, 0.5557, 0.2762, 0.5562, 0.7159, 0.5444, 0.5952, 0.5444, 0.5952, 0.5444, 0.7159, 0.5444, 0.5694, 0.5432, 0.5682, 0.5438, 0.5682, 0.5438, 0.5694, 0.5432, 0.4308, 0.3303, 0.4306, 0.3272, 0.4306, 0.3272, 0.4308, 0.3303, 0.275, 0.5568, 0.2762, 0.5562, 0.2762, 0.5562, 0.275, 0.5568, 0.275, 0.245, 0.4048, 0.2389, 0.4139, 0.245, 0.275, 0.5616, 0.4048, 0.5556, 0.4139, 0.5616, 0.275, 0.4561, 0.4048, 0.45, 0.4139, 0.4561, 0.275, 0.3505, 0.4048, 0.3444, 0.4139, 0.3505, 0.5861, 0.3505, 0.7159, 0.3444, 0.725, 0.3505, 0.4306, 0.3505, 0.5603, 0.3444, 0.5694, 0.3505, 0.5861, 0.4561, 0.7159, 0.45, 0.725, 0.4561, 0.4306, 0.4561, 0.5603, 0.45, 0.5694, 0.4561, 0.5861, 0.5616, 0.7159, 0.5556, 0.725, 0.5616, 0.4306, 0.5616, 0.5603, 0.5556, 0.5694, 0.5616, 0.5861, 0.245, 0.7159, 0.2389, 0.725, 0.245, 0.4306, 0.245, 0.5603, 0.2389, 0.5694, 0.245, 0.2752, 0.3303, 0.275, 0.3272, 0.2841, 0.3333, 0.275, 0.3272, 0.275, 0.245, 0.4139, 0.3272, 0.275, 0.245, 0.2762, 0.2395, 0.2796, 0.2391, 0.2796, 0.2391, 0.2841, 0.2389, 0.275, 0.245, 0.2841, 0.2389, 0.4048, 0.2389, 0.275, 0.245, 0.4048, 0.2389, 0.413, 0.2397, 0.4136, 0.2419, 0.4136, 0.2419, 0.4139, 0.245, 0.4048, 0.2389, 0.4139, 0.245, 0.4139, 0.3272, 0.275, 0.245, 0.4139, 0.3272, 0.4127, 0.3327, 0.4093, 0.3332, 0.4093, 0.3332, 0.4048, 0.3333, 0.4139, 0.3272, 0.4048, 0.3333, 0.2841, 0.3333, 0.4139, 0.3272, 0.2841, 0.3333, 0.2759, 0.3325, 0.2752, 0.3303, 0.275, 0.3272, 0.4139, 0.3272, 0.2841, 0.3333, 0.2752, 0.647, 0.275, 0.6439, 0.2841, 0.65, 0.275, 0.6439, 0.275, 0.5616, 0.4139, 0.6439, 0.275, 0.5616, 0.2762, 0.5562, 0.2796, 0.5557, 0.2796, 0.5557, 0.2841, 0.5556, 0.275, 0.5616, 0.2841, 0.5556, 0.4048, 0.5556, 0.275, 0.5616, 0.4048, 0.5556, 0.413, 0.5564, 0.4136, 0.5586, 0.4136, 0.5586, 0.4139, 0.5616, 0.4048, 0.5556, 0.4139, 0.5616, 0.4139, 0.6439, 0.275, 0.5616, 0.4139, 0.6439, 0.4127, 0.6494, 0.4093, 0.6498, 0.4093, 0.6498, 0.4048, 0.65, 0.4139, 0.6439, 0.4048, 0.65, 0.2841, 0.65, 0.4139, 0.6439, 0.2841, 0.65, 0.2759, 0.6492, 0.2752, 0.647, 0.275, 0.6439, 0.4139, 0.6439, 0.2841, 0.65, 0.2752, 0.5414, 0.275, 0.5384, 0.2841, 0.5444, 0.275, 0.5384, 0.275, 0.4561, 0.4139, 0.5384, 0.275, 0.4561, 0.2762, 0.4506, 0.2796, 0.4502, 0.2796, 0.4502, 0.2841, 0.45, 0.275, 0.4561, 0.2841, 0.45, 0.4048, 0.45, 0.275, 0.4561, 0.4048, 0.45, 0.413, 0.4508, 0.4136, 0.453, 0.4136, 0.453, 0.4139, 0.4561, 0.4048, 0.45, 0.4139, 0.4561, 0.4139, 0.5384, 0.275, 0.4561, 0.4139, 0.5384, 0.4127, 0.5438, 0.4093, 0.5443, 0.4093, 0.5443, 0.4048, 0.5444, 0.4139, 0.5384, 0.4048, 0.5444, 0.2841, 0.5444, 0.4139, 0.5384, 0.2841, 0.5444, 0.2759, 0.5436, 0.2752, 0.5414, 0.275, 0.5384, 0.4139, 0.5384, 0.2841, 0.5444, 0.2752, 0.4358, 0.275, 0.4328, 0.2841, 0.4389, 0.275, 0.4328, 0.275, 0.3505, 0.4139, 0.4328, 0.275, 0.3505, 0.2762, 0.3451, 0.2796, 0.3446, 0.2796, 0.3446, 0.2841, 0.3444, 0.275, 0.3505, 0.2841, 0.3444, 0.4048, 0.3444, 0.275, 0.3505, 0.4048, 0.3444, 0.413, 0.3453, 0.4136, 0.3475, 0.4136, 0.3475, 0.4139, 0.3505, 0.4048, 0.3444, 0.4139, 0.3505, 0.4139, 0.4328, 0.275, 0.3505, 0.4139, 0.4328, 0.4127, 0.4383, 0.4093, 0.4387, 0.4093, 0.4387, 0.4048, 0.4389, 0.4139, 0.4328, 0.4048, 0.4389, 0.2841, 0.4389, 0.4139, 0.4328, 0.2841, 0.4389, 0.2759, 0.4381, 0.2752, 0.4358, 0.275, 0.4328, 0.4139, 0.4328, 0.2841, 0.4389, 0.5864, 0.4358, 0.5861, 0.4328, 0.5952, 0.4389, 0.5861, 0.4328, 0.5861, 0.3505, 0.725, 0.4328, 0.5861, 0.3505, 0.5873, 0.3451, 0.5907, 0.3446, 0.5907, 0.3446, 0.5952, 0.3444, 0.5861, 0.3505, 0.5952, 0.3444, 0.7159, 0.3444, 0.5861, 0.3505, 0.7159, 0.3444, 0.7241, 0.3453, 0.7248, 0.3475, 0.7248, 0.3475, 0.725, 0.3505, 0.7159, 0.3444, 0.725, 0.3505, 0.725, 0.4328, 0.5861, 0.3505, 0.725, 0.4328, 0.7238, 0.4383, 0.7204, 0.4387, 0.7204, 0.4387, 0.7159, 0.4389, 0.725, 0.4328, 0.7159, 0.4389, 0.5952, 0.4389, 0.725, 0.4328, 0.5952, 0.4389, 0.587, 0.4381, 0.5864, 0.4358, 0.5861, 0.4328, 0.725, 0.4328, 0.5952, 0.4389, 0.4308, 0.4358, 0.4306, 0.4328, 0.4397, 0.4389, 0.4306, 0.4328, 0.4306, 0.3505, 0.5694, 0.4328, 0.4306, 0.3505, 0.4318, 0.3451, 0.4351, 0.3446, 0.4351, 0.3446, 0.4397, 0.3444, 0.4306, 0.3505, 0.4397, 0.3444, 0.5603, 0.3444, 0.4306, 0.3505, 0.5603, 0.3444, 0.5685, 0.3453, 0.5692, 0.3475, 0.5692, 0.3475, 0.5694, 0.3505, 0.5603, 0.3444, 0.5694, 0.3505, 0.5694, 0.4328, 0.4306, 0.3505, 0.5694, 0.4328, 0.5682, 0.4383, 0.5649, 0.4387, 0.5649, 0.4387, 0.5603, 0.4389, 0.5694, 0.4328, 0.5603, 0.4389, 0.4397, 0.4389, 0.5694, 0.4328, 0.4397, 0.4389, 0.4315, 0.4381, 0.4308, 0.4358, 0.4306, 0.4328, 0.5694, 0.4328, 0.4397, 0.4389, 0.5864, 0.5414, 0.5861, 0.5384, 0.5952, 0.5444, 0.5861, 0.5384, 0.5861, 0.4561, 0.725, 0.5384, 0.5861, 0.4561, 0.5873, 0.4506, 0.5907, 0.4502, 0.5907, 0.4502, 0.5952, 0.45, 0.5861, 0.4561, 0.5952, 0.45, 0.7159, 0.45, 0.5861, 0.4561, 0.7159, 0.45, 0.7241, 0.4508, 0.7248, 0.453, 0.7248, 0.453, 0.725, 0.4561, 0.7159, 0.45, 0.725, 0.4561, 0.725, 0.5384, 0.5861, 0.4561, 0.725, 0.5384, 0.7238, 0.5438, 0.7204, 0.5443, 0.7204, 0.5443, 0.7159, 0.5444, 0.725, 0.5384, 0.7159, 0.5444, 0.5952, 0.5444, 0.725, 0.5384, 0.5952, 0.5444, 0.587, 0.5436, 0.5864, 0.5414, 0.5861, 0.5384, 0.725, 0.5384, 0.5952, 0.5444, 0.4308, 0.5414, 0.4306, 0.5384, 0.4397, 0.5444, 0.4306, 0.5384, 0.4306, 0.4561, 0.5694, 0.5384, 0.4306, 0.4561, 0.4318, 0.4506, 0.4351, 0.4502, 0.4351, 0.4502, 0.4397, 0.45, 0.4306, 0.4561, 0.4397, 0.45, 0.5603, 0.45, 0.4306, 0.4561, 0.5603, 0.45, 0.5685, 0.4508, 0.5692, 0.453, 0.5692, 0.453, 0.5694, 0.4561, 0.5603, 0.45, 0.5694, 0.4561, 0.5694, 0.5384, 0.4306, 0.4561, 0.5694, 0.5384, 0.5682, 0.5438, 0.5649, 0.5443, 0.5649, 0.5443, 0.5603, 0.5444, 0.5694, 0.5384, 0.5603, 0.5444, 0.4397, 0.5444, 0.5694, 0.5384, 0.4397, 0.5444, 0.4315, 0.5436, 0.4308, 0.5414, 0.4306, 0.5384, 0.5694, 0.5384, 0.4397, 0.5444, 0.5864, 0.647, 0.5861, 0.6439, 0.5952, 0.65, 0.5861, 0.6439, 0.5861, 0.5616, 0.725, 0.6439, 0.5861, 0.5616, 0.5873, 0.5562, 0.5907, 0.5557, 0.5907, 0.5557, 0.5952, 0.5556, 0.5861, 0.5616, 0.5952, 0.5556, 0.7159, 0.5556, 0.5861, 0.5616, 0.7159, 0.5556, 0.7241, 0.5564, 0.7248, 0.5586, 0.7248, 0.5586, 0.725, 0.5616, 0.7159, 0.5556, 0.725, 0.5616, 0.725, 0.6439, 0.5861, 0.5616, 0.725, 0.6439, 0.7238, 0.6494, 0.7204, 0.6498, 0.7204, 0.6498, 0.7159, 0.65, 0.725, 0.6439, 0.7159, 0.65, 0.5952, 0.65, 0.725, 0.6439, 0.5952, 0.65, 0.587, 0.6492, 0.5864, 0.647, 0.5861, 0.6439, 0.725, 0.6439, 0.5952, 0.65, 0.4308, 0.647, 0.4306, 0.6439, 0.4397, 0.65, 0.4306, 0.6439, 0.4306, 0.5616, 0.5694, 0.6439, 0.4306, 0.5616, 0.4318, 0.5562, 0.4351, 0.5557, 0.4351, 0.5557, 0.4397, 0.5556, 0.4306, 0.5616, 0.4397, 0.5556, 0.5603, 0.5556, 0.4306, 0.5616, 0.5603, 0.5556, 0.5685, 0.5564, 0.5692, 0.5586, 0.5692, 0.5586, 0.5694, 0.5616, 0.5603, 0.5556, 0.5694, 0.5616, 0.5694, 0.6439, 0.4306, 0.5616, 0.5694, 0.6439, 0.5682, 0.6494, 0.5649, 0.6498, 0.5649, 0.6498, 0.5603, 0.65, 0.5694, 0.6439, 0.5603, 0.65, 0.4397, 0.65, 0.5694, 0.6439, 0.4397, 0.65, 0.4315, 0.6492, 0.4308, 0.647, 0.4306, 0.6439, 0.5694, 0.6439, 0.4397, 0.65, 0.5864, 0.3303, 0.5861, 0.3272, 0.5952, 0.3333, 0.5861, 0.3272, 0.5861, 0.245, 0.725, 0.3272, 0.5861, 0.245, 0.5873, 0.2395, 0.5907, 0.2391, 0.5907, 0.2391, 0.5952, 0.2389, 0.5861, 0.245, 0.5952, 0.2389, 0.7159, 0.2389, 0.5861, 0.245, 0.7159, 0.2389, 0.7241, 0.2397, 0.7248, 0.2419, 0.7248, 0.2419, 0.725, 0.245, 0.7159, 0.2389, 0.725, 0.245, 0.725, 0.3272, 0.5861, 0.245, 0.725, 0.3272, 0.7238, 0.3327, 0.7204, 0.3332, 0.7204, 0.3332, 0.7159, 0.3333, 0.725, 0.3272, 0.7159, 0.3333, 0.5952, 0.3333, 0.725, 0.3272, 0.5952, 0.3333, 0.587, 0.3325, 0.5864, 0.3303, 0.5861, 0.3272, 0.725, 0.3272, 0.5952, 0.3333, 0.4308, 0.3303, 0.4306, 0.3272, 0.4397, 0.3333, 0.4306, 0.3272, 0.4306, 0.245, 0.5694, 0.3272, 0.4306, 0.245, 0.4318, 0.2395, 0.4351, 0.2391, 0.4351, 0.2391, 0.4397, 0.2389, 0.4306, 0.245, 0.4397, 0.2389, 0.5603, 0.2389, 0.4306, 0.245, 0.5603, 0.2389, 0.5685, 0.2397, 0.5692, 0.2419, 0.5692, 0.2419, 0.5694, 0.245, 0.5603, 0.2389, 0.5694, 0.245, 0.5694, 0.3272, 0.4306, 0.245, 0.5694, 0.3272, 0.5682, 0.3327, 0.5649, 0.3332, 0.5649, 0.3332, 0.5603, 0.3333, 0.5694, 0.3272, 0.5603, 0.3333, 0.4397, 0.3333, 0.5694, 0.3272, 0.4397, 0.3333, 0.4315, 0.3325, 0.4308, 0.3303, 0.4306, 0.3272, 0.5694, 0.3272, 0.4397, 0.3333])
me_cube.materials.append(mat_box)
me_cube.use_remesh_preserve_volume = False
me_cube.use_remesh_preserve_attributes = False
me_cube.use_mirror_vertex_groups = False
me_cube.update()

# ---- objects
ob_button_mesh = bpy.data.objects.new('Button Mesh', me_cube_014)
ob_box = bpy.data.objects.new('Box', me_cube)
ob_button_0 = bpy.data.objects.new('Button 0', None)
ob_button_1 = bpy.data.objects.new('Button 1', None)
ob_button_2 = bpy.data.objects.new('Button 2', None)
ob_button_3 = bpy.data.objects.new('Button 3', None)
ob_button_4 = bpy.data.objects.new('Button 4', None)
ob_button_5 = bpy.data.objects.new('Button 5', None)
ob_button_6 = bpy.data.objects.new('Button 6', None)
ob_button_7 = bpy.data.objects.new('Button 7', None)
ob_button_8 = bpy.data.objects.new('Button 8', None)
ob_button_9 = bpy.data.objects.new('Button 9', None)
ob_button = bpy.data.objects.new('Button <', None)
ob_button_1 = bpy.data.objects.new('Button ↵', None)

# ---- transforms, parenting, visibility, modifiers, constraints
ob_button_mesh.location = (3.683, -0.5976, -1.802)
ob_button_mesh.rotation_euler = (0.2443, 0.0, 0.0)
ob_button_mesh.lock_rotations_4d = False
ob_button_mesh.empty_display_type = 'ARROWS'
ob_button_mesh.lineart.crease_threshold = 0.0
_vg = ob_button_mesh.vertex_groups.new(name='Bevels')
_m = ob_button_mesh.modifiers.new('Auto Smooth', 'NODES')
_m.node_group = ng_auto_smooth
_gi = [s.identifier for s in ng_auto_smooth.interface.items_tree if s.item_type == 'SOCKET' and s.in_out == 'INPUT']
_m[_gi[1]] = 0.5236  # Angle
ob_box.location = (0.0, 0.0, 0.0)
ob_box.lock_rotations_4d = False
ob_box.empty_display_type = 'ARROWS'
ob_box.lineart.crease_threshold = 0.0
_vg = ob_box.vertex_groups.new(name='Bevels')
_m = ob_box.modifiers.new('Auto Smooth', 'NODES')
_m.node_group = ng_auto_smooth
_gi = [s.identifier for s in ng_auto_smooth.interface.items_tree if s.item_type == 'SOCKET' and s.in_out == 'INPUT']
_m[_gi[1]] = 0.5236  # Angle
ob_button_0.parent = ob_box
ob_button_0.location = (0.9333, -1.227, -1.888)
ob_button_0.rotation_euler = (0.2443, -0.0, 0.0)
ob_button_0.lineart.crease_threshold = 0.0
ob_button_1.parent = ob_box
ob_button_1.location = (0.9333, -0.3049, -1.658)
ob_button_1.rotation_euler = (0.2443, -0.0, 0.0)
ob_button_1.lineart.crease_threshold = 0.0
ob_button_2.parent = ob_box
ob_button_2.location = (1.59e-07, -0.3049, -1.658)
ob_button_2.rotation_euler = (0.2443, -0.0, 0.0)
ob_button_2.lineart.crease_threshold = 0.0
ob_button_3.parent = ob_box
ob_button_3.location = (-0.9333, -0.3049, -1.658)
ob_button_3.rotation_euler = (0.2443, -0.0, 0.0)
ob_button_3.lineart.crease_threshold = 0.0
ob_button_4.parent = ob_box
ob_button_4.location = (0.9333, 0.6169, -1.429)
ob_button_4.rotation_euler = (0.2443, 0.0, 0.0)
ob_button_4.lineart.crease_threshold = 0.0
ob_button_5.parent = ob_box
ob_button_5.location = (-1.414e-07, 0.6169, -1.429)
ob_button_5.rotation_euler = (0.2443, 0.0, 0.0)
ob_button_5.lineart.crease_threshold = 0.0
ob_button_6.parent = ob_box
ob_button_6.location = (-0.9333, 0.6169, -1.429)
ob_button_6.rotation_euler = (0.2443, -0.0, 0.0)
ob_button_6.lineart.crease_threshold = 0.0
ob_button_7.parent = ob_box
ob_button_7.location = (0.9333, 1.539, -1.199)
ob_button_7.rotation_euler = (0.2443, 0.0, 0.0)
ob_button_7.lineart.crease_threshold = 0.0
ob_button_8.parent = ob_box
ob_button_8.location = (-4.418e-07, 1.539, -1.199)
ob_button_8.rotation_euler = (0.2443, 0.0, 0.0)
ob_button_8.lineart.crease_threshold = 0.0
ob_button_9.parent = ob_box
ob_button_9.location = (-0.9333, 1.539, -1.199)
ob_button_9.rotation_euler = (0.2443, 0.0, 0.0)
ob_button_9.lineart.crease_threshold = 0.0
ob_button.parent = ob_box
ob_button.location = (5.189e-07, -1.227, -1.888)
ob_button.rotation_euler = (0.2443, -0.0, 0.0)
ob_button.lineart.crease_threshold = 0.0
ob_button_1.parent = ob_box
ob_button_1.location = (-0.9333, -1.227, -1.888)
ob_button_1.rotation_euler = (0.2443, -0.0, 0.0)
ob_button_1.lineart.crease_threshold = 0.0

# ---- collection membership
scene.collection.objects.link(ob_button_mesh)
col_collection.objects.link(ob_box)
col_collection.objects.link(ob_button_0)
col_collection.objects.link(ob_button_1)
col_collection.objects.link(ob_button_2)
col_collection.objects.link(ob_button_3)
col_collection.objects.link(ob_button_4)
col_collection.objects.link(ob_button_5)
col_collection.objects.link(ob_button_6)
col_collection.objects.link(ob_button_7)
col_collection.objects.link(ob_button_8)
col_collection.objects.link(ob_button_9)
col_collection.objects.link(ob_button)
col_collection.objects.link(ob_button_1)

# ---- scene / render settings (as saved in the file)
scene.frame_start = 1; scene.frame_end = 250; scene.frame_set(1)
scene.render.engine = 'BLENDER_EEVEE_NEXT'
scene.cycles.use_denoising = False
scene.cycles.samples = 128
scene.cycles.sampling_pattern = 'TABULATED_SOBOL'
scene.cycles.use_adaptive_sampling = False
scene.cycles.use_light_tree = False
scene.eevee.ray_tracing_options.trace_max_roughness = 0.0
scene.view_settings.view_transform = 'Filmic'
scene.unit_settings.scale_length = 0.02
bpy.context.view_layer.update()

# ---- added for rendering (the .blend has no active camera and no usable light): camera, sun
cam_auto = bpy.data.cameras.new('AutoCamera')
cam_auto.lens = 50.0
cam_auto.sensor_width = 36.0
cam_auto.clip_end = 1000.0
ob_auto_camera = bpy.data.objects.new('AutoCamera', cam_auto)
scene.collection.objects.link(ob_auto_camera)
ob_auto_camera.location = (11.3202, -12.9246, 7.60286)
ob_auto_camera.rotation_euler = (1.09748, -7.21219e-08, 0.694738)
scene.camera = ob_auto_camera
light_auto_sun = bpy.data.lights.new('AutoSun', 'SUN')
light_auto_sun.energy = 3.0
light_auto_sun.angle = 0.0523599
ob_auto_sun = bpy.data.objects.new('AutoSun', light_auto_sun)
scene.collection.objects.link(ob_auto_sun)
ob_auto_sun.rotation_euler = (0.872665, 0.174533, 0.523599)
bpy.context.view_layer.update()
